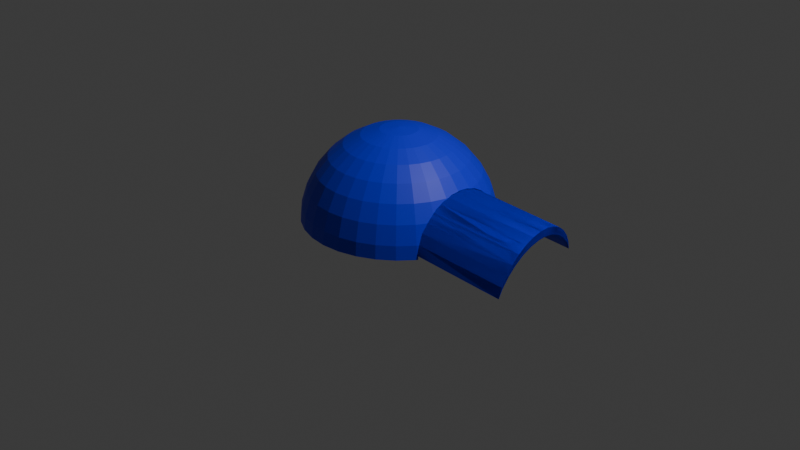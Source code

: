# Source: Gorra_Azul.blend  (saved by Blender 4.2.66; exported with 4.5.12 LTS)
import bpy
from mathutils import Matrix  # noqa: F401  (used for matrix-valued properties, if any)

bpy.ops.wm.read_factory_settings(use_empty=True)
scene = bpy.context.scene
scene.name = 'Scene'

# ---- collections
col_collection = bpy.data.collections.new('Collection'); scene.collection.children.link(col_collection)

# ---- materials (node trees are filled in below, after node groups)
mat_material = bpy.data.materials.new('Material')
mat_material_001 = bpy.data.materials.new('Material.001')

# ---- material node trees
mat_material.use_nodes = True; mat_material.node_tree.nodes.clear()
_N = mat_material.node_tree.nodes; _L = mat_material.node_tree.links
n0 = _N.new('ShaderNodeBsdfPrincipled'); n0.name = 'BSDF Principista'; n0.location = (10, 300)
n0.inputs[0].default_value = (0.008011, 0.01879, 0.8001, 1.0)
n1 = _N.new('ShaderNodeOutputMaterial'); n1.name = 'Material'; n1.location = (300, 300)
_L.new(n0.outputs[0], n1.inputs[0])
n1.is_active_output = True
mat_material_001.use_nodes = True; mat_material_001.node_tree.nodes.clear()
_N = mat_material_001.node_tree.nodes; _L = mat_material_001.node_tree.links
n0 = _N.new('ShaderNodeBsdfPrincipled'); n0.name = 'BSDF Principista'; n0.location = (10, 300)
n0.inputs[0].default_value = (0.007077, 0.01117, 0.8, 1.0)
n1 = _N.new('ShaderNodeOutputMaterial'); n1.name = 'Material'; n1.location = (300, 300)
_L.new(n0.outputs[0], n1.inputs[0])
n1.is_active_output = True

# ---- world
world_world = bpy.data.worlds.new('World'); scene.world = world_world
world_world.use_nodes = True; world_world.node_tree.nodes.clear()
_N = world_world.node_tree.nodes; _L = world_world.node_tree.links
n0 = _N.new('ShaderNodeOutputWorld'); n0.name = 'World Output'; n0.location = (300, 300)
n1 = _N.new('ShaderNodeBackground'); n1.name = 'Background'; n1.location = (10, 300)
n1.inputs[0].default_value = (0.05088, 0.05088, 0.05088, 1.0)
_L.new(n1.outputs[0], n0.inputs[0])
n0.is_active_output = True
world_world.color = (0.05088, 0.05088, 0.05088)
world_world.sun_shadow_jitter_overblur = 0.0

# ---- cameras
cam_camera = bpy.data.cameras.new('Camera')
cam_camera.clip_end = 100.0
cam_camera.ortho_scale = 7.314

# ---- lights
light_light = bpy.data.lights.new('Light', 'POINT')
light_light.energy = 1000.0
light_light.shadow_soft_size = 0.1

# ---- meshes
me_esfera_001 = bpy.data.meshes.new('Esfera.001')
me_esfera_001.from_pydata([(0.0, 0.5278, 0.7899), (0.0, 0.7899, 0.5278), (0.0, 0.9317, 0.1853), (0.03616, 0.1818, 0.9317), (0.07092, 0.3566, 0.8777), (0.103, 0.5177, 0.7899), (0.1311, 0.6588, 0.6718), (0.1541, 0.7747, 0.5278), (0.1712, 0.8608, 0.3635), (0.1818, 0.9138, 0.1853), (0.07092, 0.1712, 0.9317), (0.1391, 0.3359, 0.8777), (0.202, 0.4876, 0.7899), (0.2571, 0.6206, 0.6718), (0.3023, 0.7298, 0.5278), (0.3359, 0.8109, 0.3635), (0.3566, 0.8608, 0.1853), (0.103, 0.1541, 0.9317), (0.202, 0.3023, 0.8777), (0.2932, 0.4388, 0.7899), (0.3732, 0.5585, 0.6718), (0.4388, 0.6568, 0.5278), (0.4876, 0.7298, 0.3635), (0.5177, 0.7747, 0.1853), (0.1311, 0.1311, 0.9317), (0.2571, 0.2571, 0.8777), (0.3732, 0.3732, 0.7899), (0.475, 0.475, 0.6718), (0.5585, 0.5585, 0.5278), (0.6206, 0.6206, 0.3635), (0.6588, 0.6588, 0.1853), (0.1541, 0.103, 0.9317), (0.3023, 0.202, 0.8777), (0.4388, 0.2932, 0.7899), (0.5585, 0.3732, 0.6718), (0.6568, 0.4388, 0.5278), (0.7298, 0.4876, 0.3635), (0.0, 0.0, 0.95), (0.1712, 0.07092, 0.9317), (0.3359, 0.1391, 0.8777), (0.4876, 0.202, 0.7899), (0.6206, 0.2571, 0.6718), (0.7298, 0.3023, 0.5278), (0.1818, 0.03616, 0.9317), (0.3566, 0.07092, 0.8777), (0.5177, 0.103, 0.7899), (0.6588, 0.1311, 0.6718), (0.1853, -1.062e-08, 0.9317), (0.3635, -2.123e-08, 0.8777), (0.5278, -4.955e-08, 0.7899), (0.6718, 1.416e-08, 0.6718), (0.1818, -0.03616, 0.9317), (0.3566, -0.07092, 0.8777), (0.5177, -0.103, 0.7899), (0.6588, -0.1311, 0.6718), (0.1712, -0.07092, 0.9317), (0.3359, -0.1391, 0.8777), (0.4876, -0.202, 0.7899), (0.6206, -0.2571, 0.6718), (0.7298, -0.3023, 0.5278), (0.1541, -0.103, 0.9317), (0.3023, -0.202, 0.8777), (0.4388, -0.2932, 0.7899), (0.5585, -0.3732, 0.6718), (0.6568, -0.4388, 0.5278), (0.7298, -0.4876, 0.3635), (0.1311, -0.1311, 0.9317), (0.2571, -0.2571, 0.8777), (0.3732, -0.3732, 0.7899), (0.475, -0.475, 0.6718), (0.5585, -0.5585, 0.5278), (0.6206, -0.6206, 0.3635), (0.6588, -0.6588, 0.1853), (0.103, -0.1541, 0.9317), (0.202, -0.3023, 0.8777), (0.2932, -0.4388, 0.7899), (0.3732, -0.5585, 0.6718), (0.4388, -0.6568, 0.5278), (0.4876, -0.7298, 0.3635), (0.5177, -0.7747, 0.1853), (0.07092, -0.1712, 0.9317), (0.1391, -0.3359, 0.8777), (0.202, -0.4876, 0.7899), (0.2571, -0.6206, 0.6718), (0.3023, -0.7298, 0.5278), (0.3359, -0.8109, 0.3635), (0.3566, -0.8608, 0.1853), (0.03616, -0.1818, 0.9317), (0.07092, -0.3566, 0.8777), (0.103, -0.5177, 0.7899), (0.1311, -0.6588, 0.6718), (0.1541, -0.7747, 0.5278), (0.1712, -0.8608, 0.3635), (0.1818, -0.9138, 0.1853), (-7.078e-09, -0.1853, 0.9317), (-4.955e-08, -0.3635, 0.8777), (-9.201e-08, -0.5278, 0.7899), (-1.416e-08, -0.6718, 0.6718), (-9.909e-08, -0.7899, 0.5278), (2.831e-08, -0.8777, 0.3635), (-1.274e-07, -0.9317, 0.1853), (-0.03616, -0.1818, 0.9317), (-0.07092, -0.3566, 0.8777), (-0.103, -0.5177, 0.7899), (-0.1311, -0.6588, 0.6718), (-0.1541, -0.7747, 0.5278), (-0.1712, -0.8608, 0.3635), (-0.1818, -0.9138, 0.1853), (-0.07092, -0.1712, 0.9317), (-0.1391, -0.3359, 0.8777), (-0.202, -0.4876, 0.7899), (-0.2571, -0.6206, 0.6718), (-0.3023, -0.7298, 0.5278), (-0.3359, -0.8109, 0.3635), (-0.3566, -0.8608, 0.1853), (-0.103, -0.1541, 0.9317), (-0.202, -0.3023, 0.8777), (-0.2932, -0.4388, 0.7899), (-0.3732, -0.5585, 0.6718), (-0.4388, -0.6568, 0.5278), (-0.4876, -0.7298, 0.3635), (-0.5177, -0.7747, 0.1853), (-0.1311, -0.1311, 0.9317), (-0.2571, -0.2571, 0.8777), (-0.3732, -0.3732, 0.7899), (-0.475, -0.475, 0.6718), (-0.5585, -0.5585, 0.5278), (-0.6206, -0.6206, 0.3635), (-0.6588, -0.6588, 0.1853), (-0.1541, -0.103, 0.9317), (-0.3023, -0.202, 0.8777), (-0.4388, -0.2932, 0.7899), (-0.5585, -0.3732, 0.6718), (-0.6568, -0.4388, 0.5278), (-0.7298, -0.4876, 0.3635), (-0.7747, -0.5177, 0.1853), (-0.1712, -0.07092, 0.9317), (-0.3359, -0.1391, 0.8777), (-0.4876, -0.202, 0.7899), (-0.6206, -0.2571, 0.6718), (-0.7298, -0.3023, 0.5278), (-0.8109, -0.3359, 0.3635), (-0.8608, -0.3566, 0.1853), (-0.1818, -0.03616, 0.9317), (-0.3566, -0.07092, 0.8777), (-0.5176, -0.103, 0.7899), (-0.6588, -0.1311, 0.6718), (-0.7747, -0.1541, 0.5278), (-0.8608, -0.1712, 0.3635), (-0.9138, -0.1818, 0.1853), (-0.1853, 1.77e-08, 0.9317), (-0.3635, 4.955e-08, 0.8777), (-0.5278, 1.416e-07, 0.7899), (-0.6718, 2.831e-08, 0.6718), (-0.7899, 1.557e-07, 0.5278), (-0.8777, 1.416e-08, 0.3635), (-0.9317, 2.548e-07, 0.1853), (-0.1818, 0.03616, 0.9317), (-0.3566, 0.07092, 0.8777), (-0.5176, 0.103, 0.7899), (-0.6588, 0.1311, 0.6718), (-0.7747, 0.1541, 0.5278), (-0.8608, 0.1712, 0.3635), (-0.9138, 0.1818, 0.1853), (-0.1712, 0.07092, 0.9317), (-0.3359, 0.1391, 0.8777), (-0.4876, 0.202, 0.7899), (-0.6206, 0.2571, 0.6718), (-0.7298, 0.3023, 0.5278), (-0.8109, 0.3359, 0.3635), (-0.8608, 0.3566, 0.1853), (-0.1541, 0.103, 0.9317), (-0.3023, 0.202, 0.8777), (-0.4388, 0.2932, 0.7899), (-0.5585, 0.3732, 0.6718), (-0.6568, 0.4388, 0.5278), (-0.7298, 0.4876, 0.3635), (-0.7747, 0.5177, 0.1853), (-0.1311, 0.1311, 0.9317), (-0.2571, 0.2571, 0.8777), (-0.3732, 0.3732, 0.7899), (-0.475, 0.475, 0.6718), (-0.5585, 0.5585, 0.5278), (-0.6206, 0.6206, 0.3635), (-0.6588, 0.6588, 0.1853), (-0.103, 0.1541, 0.9317), (-0.202, 0.3023, 0.8777), (-0.2932, 0.4388, 0.7899), (-0.3732, 0.5585, 0.6718), (-0.4388, 0.6568, 0.5278), (-0.4876, 0.7298, 0.3635), (-0.5176, 0.7747, 0.1853), (-0.07092, 0.1712, 0.9317), (-0.1391, 0.3359, 0.8777), (-0.202, 0.4876, 0.7899), (-0.2571, 0.6206, 0.6718), (-0.3023, 0.7298, 0.5278), (-0.3359, 0.8109, 0.3635), (-0.3566, 0.8608, 0.1853), (-0.03616, 0.1818, 0.9317), (-0.07092, 0.3566, 0.8777), (-0.103, 0.5176, 0.7899), (-0.1311, 0.6588, 0.6718), (-0.1541, 0.7747, 0.5278), (-0.1712, 0.8608, 0.3635), (-0.1818, 0.9138, 0.1853), (1.416e-08, 0.1853, 0.9317), (6.37e-08, 0.3635, 0.8777), (8.494e-08, 0.6718, 0.6718), (5.662e-08, 0.8777, 0.3635), (0.0, 0.5556, 0.8315), (0.0, 0.8315, 0.5556), (0.0, 0.9808, 0.1951), (0.03806, 0.1913, 0.9808), (0.07466, 0.3753, 0.9239), (0.1084, 0.5449, 0.8315), (0.1379, 0.6935, 0.7071), (0.1622, 0.8155, 0.5556), (0.1802, 0.9061, 0.3827), (0.1913, 0.9619, 0.1951), (0.07466, 0.1802, 0.9808), (0.1464, 0.3536, 0.9239), (0.2126, 0.5133, 0.8315), (0.2706, 0.6533, 0.7071), (0.3182, 0.7682, 0.5556), (0.3536, 0.8536, 0.3827), (0.3753, 0.9061, 0.1951), (0.1084, 0.1622, 0.9808), (0.2126, 0.3182, 0.9239), (0.3087, 0.4619, 0.8315), (0.3928, 0.5879, 0.7071), (0.4619, 0.6913, 0.5556), (0.5133, 0.7682, 0.3827), (0.5449, 0.8155, 0.1951), (0.1379, 0.1379, 0.9808), (0.2706, 0.2706, 0.9239), (0.3928, 0.3928, 0.8315), (0.5, 0.5, 0.7071), (0.5879, 0.5879, 0.5556), (0.6533, 0.6533, 0.3827), (0.6935, 0.6935, 0.1951), (0.1622, 0.1084, 0.9808), (0.3182, 0.2126, 0.9239), (0.4619, 0.3087, 0.8315), (0.5879, 0.3928, 0.7071), (0.6913, 0.4619, 0.5556), (0.7682, 0.5133, 0.3827), (0.8155, 0.5449, 0.1951), (0.0, 0.0, 1.0), (0.1802, 0.07466, 0.9808), (0.3536, 0.1464, 0.9239), (0.5133, 0.2126, 0.8315), (0.6533, 0.2706, 0.7071), (0.7682, 0.3182, 0.5556), (0.1913, 0.03806, 0.9808), (0.3753, 0.07466, 0.9239), (0.5449, 0.1084, 0.8315), (0.6935, 0.1379, 0.7071), (0.8155, 0.1622, 0.5556), (0.1951, -1.118e-08, 0.9808), (0.3827, -2.235e-08, 0.9239), (0.5556, -5.215e-08, 0.8315), (0.7071, 1.49e-08, 0.7071), (0.1913, -0.03806, 0.9808), (0.3753, -0.07466, 0.9239), (0.5449, -0.1084, 0.8315), (0.6935, -0.1379, 0.7071), (0.8155, -0.1622, 0.5556), (0.1802, -0.07466, 0.9808), (0.3536, -0.1464, 0.9239), (0.5133, -0.2126, 0.8315), (0.6533, -0.2706, 0.7071), (0.7682, -0.3182, 0.5556), (0.1622, -0.1084, 0.9808), (0.3182, -0.2126, 0.9239), (0.4619, -0.3087, 0.8315), (0.5879, -0.3928, 0.7071), (0.6913, -0.4619, 0.5556), (0.7682, -0.5133, 0.3827), (0.8155, -0.5449, 0.1951), (0.1379, -0.1379, 0.9808), (0.2706, -0.2706, 0.9239), (0.3928, -0.3928, 0.8315), (0.5, -0.5, 0.7071), (0.5879, -0.5879, 0.5556), (0.6533, -0.6533, 0.3827), (0.6935, -0.6935, 0.1951), (0.1084, -0.1622, 0.9808), (0.2126, -0.3182, 0.9239), (0.3087, -0.4619, 0.8315), (0.3928, -0.5879, 0.7071), (0.4619, -0.6913, 0.5556), (0.5133, -0.7682, 0.3827), (0.5449, -0.8155, 0.1951), (0.07466, -0.1802, 0.9808), (0.1464, -0.3536, 0.9239), (0.2126, -0.5133, 0.8315), (0.2706, -0.6533, 0.7071), (0.3182, -0.7682, 0.5556), (0.3536, -0.8536, 0.3827), (0.3753, -0.9061, 0.1951), (0.03806, -0.1913, 0.9808), (0.07466, -0.3753, 0.9239), (0.1084, -0.5449, 0.8315), (0.1379, -0.6935, 0.7071), (0.1622, -0.8155, 0.5556), (0.1802, -0.9061, 0.3827), (0.1913, -0.9619, 0.1951), (-7.451e-09, -0.1951, 0.9808), (-5.215e-08, -0.3827, 0.9239), (-9.686e-08, -0.5556, 0.8315), (-1.49e-08, -0.7071, 0.7071), (-1.043e-07, -0.8315, 0.5556), (2.98e-08, -0.9239, 0.3827), (-1.341e-07, -0.9808, 0.1951), (-0.03806, -0.1913, 0.9808), (-0.07466, -0.3753, 0.9239), (-0.1084, -0.5449, 0.8315), (-0.1379, -0.6935, 0.7071), (-0.1622, -0.8155, 0.5556), (-0.1802, -0.9061, 0.3827), (-0.1913, -0.9619, 0.1951), (-0.07466, -0.1802, 0.9808), (-0.1464, -0.3536, 0.9239), (-0.2126, -0.5133, 0.8315), (-0.2706, -0.6533, 0.7071), (-0.3182, -0.7682, 0.5556), (-0.3536, -0.8536, 0.3827), (-0.3753, -0.9061, 0.1951), (-0.1084, -0.1622, 0.9808), (-0.2126, -0.3182, 0.9239), (-0.3087, -0.4619, 0.8315), (-0.3928, -0.5879, 0.7071), (-0.4619, -0.6913, 0.5556), (-0.5133, -0.7682, 0.3827), (-0.5449, -0.8155, 0.1951), (-0.1379, -0.1379, 0.9808), (-0.2706, -0.2706, 0.9239), (-0.3928, -0.3928, 0.8315), (-0.5, -0.5, 0.7071), (-0.5879, -0.5879, 0.5556), (-0.6533, -0.6533, 0.3827), (-0.6935, -0.6935, 0.1951), (-0.1622, -0.1084, 0.9808), (-0.3182, -0.2126, 0.9239), (-0.4619, -0.3087, 0.8315), (-0.5879, -0.3928, 0.7071), (-0.6913, -0.4619, 0.5556), (-0.7682, -0.5133, 0.3827), (-0.8155, -0.5449, 0.1951), (-0.1802, -0.07466, 0.9808), (-0.3536, -0.1464, 0.9239), (-0.5133, -0.2126, 0.8315), (-0.6533, -0.2706, 0.7071), (-0.7682, -0.3182, 0.5556), (-0.8536, -0.3536, 0.3827), (-0.9061, -0.3753, 0.1951), (-0.1913, -0.03806, 0.9808), (-0.3753, -0.07466, 0.9239), (-0.5449, -0.1084, 0.8315), (-0.6935, -0.1379, 0.7071), (-0.8155, -0.1622, 0.5556), (-0.9061, -0.1802, 0.3827), (-0.9619, -0.1913, 0.1951), (-0.1951, 1.863e-08, 0.9808), (-0.3827, 5.215e-08, 0.9239), (-0.5556, 1.49e-07, 0.8315), (-0.7071, 2.98e-08, 0.7071), (-0.8315, 1.639e-07, 0.5556), (-0.9239, 1.49e-08, 0.3827), (-0.9808, 2.682e-07, 0.1951), (-0.1913, 0.03806, 0.9808), (-0.3753, 0.07466, 0.9239), (-0.5449, 0.1084, 0.8315), (-0.6935, 0.1379, 0.7071), (-0.8155, 0.1622, 0.5556), (-0.9061, 0.1802, 0.3827), (-0.9619, 0.1913, 0.1951), (-0.1802, 0.07466, 0.9808), (-0.3536, 0.1464, 0.9239), (-0.5133, 0.2126, 0.8315), (-0.6533, 0.2706, 0.7071), (-0.7682, 0.3182, 0.5556), (-0.8536, 0.3536, 0.3827), (-0.9061, 0.3753, 0.1951), (-0.1622, 0.1084, 0.9808), (-0.3182, 0.2126, 0.9239), (-0.4619, 0.3087, 0.8315), (-0.5879, 0.3928, 0.7071), (-0.6913, 0.4619, 0.5556), (-0.7682, 0.5133, 0.3827), (-0.8155, 0.5449, 0.1951), (-0.1379, 0.1379, 0.9808), (-0.2706, 0.2706, 0.9239), (-0.3928, 0.3928, 0.8315), (-0.5, 0.5, 0.7071), (-0.5879, 0.5879, 0.5556), (-0.6533, 0.6533, 0.3827), (-0.6935, 0.6935, 0.1951), (-0.1084, 0.1622, 0.9808), (-0.2126, 0.3182, 0.9239), (-0.3087, 0.4619, 0.8315), (-0.3928, 0.5879, 0.7071), (-0.4619, 0.6913, 0.5556), (-0.5133, 0.7682, 0.3827), (-0.5449, 0.8155, 0.1951), (-0.07466, 0.1802, 0.9808), (-0.1464, 0.3536, 0.9239), (-0.2126, 0.5133, 0.8315), (-0.2706, 0.6533, 0.7071), (-0.3182, 0.7682, 0.5556), (-0.3536, 0.8536, 0.3827), (-0.3753, 0.9061, 0.1951), (-0.03806, 0.1913, 0.9808), (-0.07466, 0.3753, 0.9239), (-0.1084, 0.5449, 0.8315), (-0.1379, 0.6935, 0.7071), (-0.1622, 0.8155, 0.5556), (-0.1802, 0.9061, 0.3827), (-0.1913, 0.9619, 0.1951), (1.49e-08, 0.1951, 0.9808), (6.706e-08, 0.3827, 0.9239), (8.941e-08, 0.7071, 0.7071), (5.96e-08, 0.9239, 0.3827), (-0.9191, 0.3807, 0.05229), (-0.9757, 0.1941, 0.05229), (-0.9948, 3.991e-07, 0.05229), (-0.9757, -0.1941, 0.05229), (-0.9191, -0.3807, 0.05229), (0.7035, -0.7035, 0.05229), (0.5527, -0.8272, 0.05229), (0.3807, -0.9191, 0.05229), (0.1941, -0.9757, 0.05229), (-2.759e-07, -0.9948, 0.05229), (-0.1941, -0.9757, 0.05229), (-0.7035, 0.7035, 0.05229), (-0.8272, 0.5527, 0.05229), (-0.7035, -0.7035, 0.05229), (-0.8272, -0.5527, 0.05229), (-0.3807, -0.9191, 0.05229), (-0.5527, -0.8272, 0.05229), (0.7035, 0.7035, 0.05229), (0.5527, 0.8272, 0.05229), (0.3807, 0.9191, 0.05229), (0.1941, 0.9757, 0.05229), (0.0, 0.9949, 0.05229), (-0.1941, 0.9757, 0.05229), (0.8272, -0.5527, 0.05229), (-0.3807, 0.9191, 0.05229), (-0.5527, 0.8272, 0.05229), (0.3616, 0.8729, 0.05229), (0.0, 0.9449, 0.05229), (-0.1843, 0.9267, 0.05229), (-0.3616, 0.8729, 0.05229), (0.6681, 0.6681, 0.05229), (0.5249, 0.7856, 0.05229), (-0.5249, 0.7856, 0.05229), (-0.6681, 0.6681, 0.05229), (-0.7856, 0.5249, 0.05229), (-0.8729, 0.3616, 0.05229), (-0.6681, -0.6681, 0.05229), (-0.7856, -0.5249, 0.05229), (-0.5249, -0.7856, 0.05229), (0.3616, -0.8729, 0.05229), (0.5249, -0.7856, 0.05229), (0.1843, -0.9267, 0.05229), (-2.595e-07, -0.9448, 0.05229), (-0.1843, -0.9267, 0.05229), (0.1843, 0.9267, 0.05229), (-0.9267, 0.1843, 0.05229), (-0.9448, 3.768e-07, 0.05229), (-0.9267, -0.1843, 0.05229), (-0.8729, -0.3616, 0.05229), (0.6681, -0.6681, 0.05229), (-0.3616, -0.8729, 0.05229), (0.8123, -0.09372, 0.5676), (0.7429, -0.0949, 0.5737), (0.8115, 0.01555, 0.5781), (0.8144, -7.51e-08, 0.5764), (0.7422, 0.01438, 0.5841), (0.745, -4.726e-08, 0.5825), (0.8185, -0.132, 0.5556), (0.7516, -0.1495, 0.5565), (0.8205, -0.1632, 0.546), (0.7491, -0.1999, 0.5416), (0.8154, -0.1988, 0.5358), (0.8098, 0.1248, 0.567), (0.7406, 0.1236, 0.5731), (0.7532, -0.2251, 0.5278), (0.8158, 0.1623, 0.555), (0.7446, 0.1481, 0.5652), (0.8157, 0.1603, 0.5556), (0.8065, 0.2297, 0.5349), (0.7412, 0.2286, 0.5406), (0.7526, -0.2968, 0.4897), (0.8146, -0.2958, 0.4843), (0.7451, 0.2518, 0.5278), (0.7552, -0.3128, 0.4763), (0.8218, -0.3404, 0.447), (0.7522, -0.3819, 0.4201), (0.82, -0.3807, 0.4142), (0.7413, 0.3253, 0.4883), (0.7449, 0.3086, 0.4971), (0.8062, 0.3264, 0.4826), (0.8076, 0.3345, 0.4758), (0.7619, -0.4275, 0.3635), (0.8254, -0.4062, 0.3827), (0.82, -0.4506, 0.3293), (0.7589, -0.4516, 0.3346), (0.8048, 0.4111, 0.4125), (0.81, 0.4351, 0.3827), (0.7382, 0.41, 0.4184), (0.7477, 0.454, 0.3635), (0.7646, -0.5035, 0.2371), (0.8256, -0.5024, 0.2318), (0.8047, 0.4806, 0.3271), (0.7448, 0.4795, 0.3323), (0.8324, -0.5133, 0.1951), (0.7443, 0.5311, 0.235), (0.8106, 0.5322, 0.2292), (0.747, 0.4991, 0.2952), (0.7724, -0.5161, 0.1947), (0.8287, -0.5345, 0.1262), (0.7737, -0.5189, 0.1853), (0.7668, -0.5356, 0.1316), (0.809, 0.5638, 0.1238), (0.7448, 0.5627, 0.1294), (0.7516, 0.5459, 0.1853), (0.8163, 0.5455, 0.1847), (0.8169, 0.5424, 0.1951), (0.8124, 0.5707, 0.05229), (0.7485, 0.5701, 0.05229), (0.833, -0.5418, 0.05229), (0.7704, -0.5434, 0.05229)], [], [(207, 4, 3, 206), (0, 5, 4, 207), (208, 6, 5, 0), (1, 7, 6, 208), (209, 8, 7, 1), (2, 9, 8, 209), (206, 3, 37), (3, 10, 37), (4, 11, 10, 3), (5, 12, 11, 4), (6, 13, 12, 5), (7, 14, 13, 6), (8, 15, 14, 7), (9, 16, 15, 8), (14, 21, 20, 13), (15, 22, 21, 14), (16, 23, 22, 15), (10, 17, 37), (11, 18, 17, 10), (12, 19, 18, 11), (13, 20, 19, 12), (17, 24, 37), (18, 25, 24, 17), (19, 26, 25, 18), (20, 27, 26, 19), (21, 28, 27, 20), (22, 29, 28, 21), (23, 30, 29, 22), (28, 35, 34, 27), (29, 36, 35, 28), (30, 527, 518, 520, 36, 29), (24, 31, 37), (25, 32, 31, 24), (26, 33, 32, 25), (27, 34, 33, 26), (32, 39, 38, 31), (33, 40, 39, 32), (34, 41, 40, 33), (35, 42, 41, 34), (36, 512, 511, 501, 502, 42, 35), (31, 38, 37), (38, 43, 37), (39, 44, 43, 38), (40, 45, 44, 39), (41, 46, 45, 40), (42, 496, 493, 490, 46, 41), (45, 49, 48, 44), (46, 50, 49, 45), (43, 47, 37), (44, 48, 47, 43), (47, 51, 37), (48, 52, 51, 47), (49, 53, 52, 48), (50, 54, 53, 49), (53, 57, 56, 52), (54, 58, 57, 53), (51, 55, 37), (52, 56, 55, 51), (55, 60, 37), (56, 61, 60, 55), (57, 62, 61, 56), (58, 63, 62, 57), (59, 64, 63, 58), (63, 69, 68, 62), (64, 70, 69, 63), (65, 71, 70, 64), (60, 66, 37), (61, 67, 66, 60), (62, 68, 67, 61), (66, 73, 37), (67, 74, 73, 66), (68, 75, 74, 67), (69, 76, 75, 68), (70, 77, 76, 69), (71, 78, 77, 70), (72, 79, 78, 71), (76, 83, 82, 75), (77, 84, 83, 76), (78, 85, 84, 77), (79, 86, 85, 78), (73, 80, 37), (74, 81, 80, 73), (75, 82, 81, 74), (80, 87, 37), (81, 88, 87, 80), (82, 89, 88, 81), (83, 90, 89, 82), (84, 91, 90, 83), (85, 92, 91, 84), (86, 93, 92, 85), (91, 98, 97, 90), (92, 99, 98, 91), (93, 100, 99, 92), (87, 94, 37), (88, 95, 94, 87), (89, 96, 95, 88), (90, 97, 96, 89), (95, 102, 101, 94), (96, 103, 102, 95), (97, 104, 103, 96), (98, 105, 104, 97), (99, 106, 105, 98), (100, 107, 106, 99), (94, 101, 37), (106, 113, 112, 105), (107, 114, 113, 106), (101, 108, 37), (102, 109, 108, 101), (103, 110, 109, 102), (104, 111, 110, 103), (105, 112, 111, 104), (109, 116, 115, 108), (110, 117, 116, 109), (111, 118, 117, 110), (112, 119, 118, 111), (113, 120, 119, 112), (114, 121, 120, 113), (108, 115, 37), (120, 127, 126, 119), (121, 128, 127, 120), (115, 122, 37), (116, 123, 122, 115), (117, 124, 123, 116), (118, 125, 124, 117), (119, 126, 125, 118), (124, 131, 130, 123), (125, 132, 131, 124), (126, 133, 132, 125), (127, 134, 133, 126), (128, 135, 134, 127), (122, 129, 37), (123, 130, 129, 122), (135, 142, 141, 134), (129, 136, 37), (130, 137, 136, 129), (131, 138, 137, 130), (132, 139, 138, 131), (133, 140, 139, 132), (134, 141, 140, 133), (138, 145, 144, 137), (139, 146, 145, 138), (140, 147, 146, 139), (141, 148, 147, 140), (142, 149, 148, 141), (136, 143, 37), (137, 144, 143, 136), (149, 156, 155, 148), (143, 150, 37), (144, 151, 150, 143), (145, 152, 151, 144), (146, 153, 152, 145), (147, 154, 153, 146), (148, 155, 154, 147), (153, 160, 159, 152), (154, 161, 160, 153), (155, 162, 161, 154), (156, 163, 162, 155), (150, 157, 37), (151, 158, 157, 150), (152, 159, 158, 151), (157, 164, 37), (158, 165, 164, 157), (159, 166, 165, 158), (160, 167, 166, 159), (161, 168, 167, 160), (162, 169, 168, 161), (163, 170, 169, 162), (168, 175, 174, 167), (169, 176, 175, 168), (170, 177, 176, 169), (164, 171, 37), (165, 172, 171, 164), (166, 173, 172, 165), (167, 174, 173, 166), (171, 178, 37), (172, 179, 178, 171), (173, 180, 179, 172), (174, 181, 180, 173), (175, 182, 181, 174), (176, 183, 182, 175), (177, 184, 183, 176), (182, 189, 188, 181), (183, 190, 189, 182), (184, 191, 190, 183), (178, 185, 37), (179, 186, 185, 178), (180, 187, 186, 179), (181, 188, 187, 180), (186, 193, 192, 185), (187, 194, 193, 186), (188, 195, 194, 187), (189, 196, 195, 188), (190, 197, 196, 189), (191, 198, 197, 190), (185, 192, 37), (197, 204, 203, 196), (198, 205, 204, 197), (192, 199, 37), (193, 200, 199, 192), (194, 201, 200, 193), (195, 202, 201, 194), (196, 203, 202, 195), (200, 207, 206, 199), (201, 0, 207, 200), (202, 208, 0, 201), (203, 1, 208, 202), (204, 209, 1, 203), (205, 2, 209, 204), (199, 206, 37), (212, 423, 218, 219), (420, 248, 213), (421, 420, 213, 214), (210, 421, 214, 215), (422, 210, 215, 216), (211, 422, 216, 217), (423, 211, 217, 218), (218, 217, 224, 225), (219, 218, 225, 226), (213, 248, 220), (214, 213, 220, 221), (215, 214, 221, 222), (216, 215, 222, 223), (217, 216, 223, 224), (221, 220, 227, 228), (222, 221, 228, 229), (223, 222, 229, 230), (224, 223, 230, 231), (225, 224, 231, 232), (226, 225, 232, 233), (220, 248, 227), (232, 231, 238, 239), (233, 232, 239, 240), (227, 248, 234), (228, 227, 234, 235), (229, 228, 235, 236), (230, 229, 236, 237), (231, 230, 237, 238), (236, 235, 242, 243), (237, 236, 243, 244), (238, 237, 244, 245), (239, 238, 245, 246), (240, 239, 246, 247), (234, 248, 241), (235, 234, 241, 242), (247, 246, 510, 515, 519, 529), (241, 248, 249), (242, 241, 249, 250), (243, 242, 250, 251), (244, 243, 251, 252), (245, 244, 252, 253), (246, 245, 253, 504, 509, 510), (251, 250, 255, 256), (252, 251, 256, 257), (253, 252, 257, 258), (249, 248, 254), (250, 249, 254, 255), (254, 248, 259), (255, 254, 259, 260), (256, 255, 260, 261), (257, 256, 261, 262), (258, 257, 262, 478, 477, 486, 491), (262, 261, 265, 266), (259, 248, 263), (260, 259, 263, 264), (261, 260, 264, 265), (263, 248, 268), (264, 263, 268, 269), (265, 264, 269, 270), (266, 265, 270, 271), (267, 266, 271, 272), (272, 271, 276, 277), (268, 248, 273), (269, 268, 273, 274), (270, 269, 274, 275), (271, 270, 275, 276), (273, 248, 280), (274, 273, 280, 281), (275, 274, 281, 282), (276, 275, 282, 283), (277, 276, 283, 284), (278, 277, 284, 285), (279, 278, 285, 286), (284, 283, 290, 291), (285, 284, 291, 292), (286, 285, 292, 293), (280, 248, 287), (281, 280, 287, 288), (282, 281, 288, 289), (283, 282, 289, 290), (288, 287, 294, 295), (289, 288, 295, 296), (290, 289, 296, 297), (291, 290, 297, 298), (292, 291, 298, 299), (293, 292, 299, 300), (287, 248, 294), (299, 298, 305, 306), (300, 299, 306, 307), (294, 248, 301), (295, 294, 301, 302), (296, 295, 302, 303), (297, 296, 303, 304), (298, 297, 304, 305), (302, 301, 308, 309), (303, 302, 309, 310), (304, 303, 310, 311), (305, 304, 311, 312), (306, 305, 312, 313), (307, 306, 313, 314), (301, 248, 308), (313, 312, 319, 320), (314, 313, 320, 321), (308, 248, 315), (309, 308, 315, 316), (310, 309, 316, 317), (311, 310, 317, 318), (312, 311, 318, 319), (317, 316, 323, 324), (318, 317, 324, 325), (319, 318, 325, 326), (320, 319, 326, 327), (321, 320, 327, 328), (315, 248, 322), (316, 315, 322, 323), (328, 327, 334, 335), (322, 248, 329), (323, 322, 329, 330), (324, 323, 330, 331), (325, 324, 331, 332), (326, 325, 332, 333), (327, 326, 333, 334), (332, 331, 338, 339), (333, 332, 339, 340), (334, 333, 340, 341), (335, 334, 341, 342), (329, 248, 336), (330, 329, 336, 337), (331, 330, 337, 338), (336, 248, 343), (337, 336, 343, 344), (338, 337, 344, 345), (339, 338, 345, 346), (340, 339, 346, 347), (341, 340, 347, 348), (342, 341, 348, 349), (346, 345, 352, 353), (347, 346, 353, 354), (348, 347, 354, 355), (349, 348, 355, 356), (343, 248, 350), (344, 343, 350, 351), (345, 344, 351, 352), (350, 248, 357), (351, 350, 357, 358), (352, 351, 358, 359), (353, 352, 359, 360), (354, 353, 360, 361), (355, 354, 361, 362), (356, 355, 362, 363), (361, 360, 367, 368), (362, 361, 368, 369), (363, 362, 369, 370), (357, 248, 364), (358, 357, 364, 365), (359, 358, 365, 366), (360, 359, 366, 367), (364, 248, 371), (365, 364, 371, 372), (366, 365, 372, 373), (367, 366, 373, 374), (368, 367, 374, 375), (369, 368, 375, 376), (370, 369, 376, 377), (375, 374, 381, 382), (376, 375, 382, 383), (377, 376, 383, 384), (371, 248, 378), (372, 371, 378, 379), (373, 372, 379, 380), (374, 373, 380, 381), (379, 378, 385, 386), (380, 379, 386, 387), (381, 380, 387, 388), (382, 381, 388, 389), (383, 382, 389, 390), (384, 383, 390, 391), (378, 248, 385), (390, 389, 396, 397), (391, 390, 397, 398), (385, 248, 392), (386, 385, 392, 393), (387, 386, 393, 394), (388, 387, 394, 395), (389, 388, 395, 396), (394, 393, 400, 401), (395, 394, 401, 402), (396, 395, 402, 403), (397, 396, 403, 404), (398, 397, 404, 405), (392, 248, 399), (393, 392, 399, 400), (405, 404, 411, 412), (399, 248, 406), (400, 399, 406, 407), (401, 400, 407, 408), (402, 401, 408, 409), (403, 402, 409, 410), (404, 403, 410, 411), (408, 407, 414, 415), (409, 408, 415, 416), (410, 409, 416, 417), (411, 410, 417, 418), (412, 411, 418, 419), (406, 248, 413), (407, 406, 413, 414), (419, 418, 423, 212), (413, 248, 420), (414, 413, 420, 421), (415, 414, 421, 210), (416, 415, 210, 422), (417, 416, 422, 211), (418, 417, 211, 423), (440, 439, 328, 335), (426, 427, 363, 370), (425, 426, 370, 377), (439, 434, 321, 328), (445, 446, 419, 212), (432, 431, 300, 307), (447, 532, 522, 517, 279), (428, 438, 349, 356), (430, 429, 286, 293), (441, 442, 233, 240), (434, 433, 314, 321), (424, 425, 377, 384), (449, 435, 398, 405), (436, 424, 384, 391), (435, 436, 391, 398), (426, 470, 471, 472, 461, 460, 462, 474, 467, 466, 465, 463, 464, 473, 533, 532, 447, 429, 430, 431, 432, 433, 434, 439, 440, 437, 438, 428, 427), (438, 437, 342, 349), (448, 449, 405, 412), (444, 445, 212, 219), (437, 440, 335, 342), (446, 448, 412, 419), (429, 447, 279, 286), (443, 444, 219, 226), (427, 428, 356, 363), (431, 430, 293, 300), (442, 443, 226, 233), (433, 432, 307, 314), (471, 149, 142, 472), (453, 198, 191, 456), (465, 93, 86, 463), (462, 121, 114, 474), (458, 177, 170, 459), (450, 16, 9, 468), (456, 191, 184, 457), (460, 128, 121, 462), (463, 86, 79, 464), (464, 79, 72, 473), (454, 30, 23, 455), (469, 163, 156, 470), (452, 205, 198, 453), (466, 100, 93, 465), (473, 72, 523, 524, 533), (470, 156, 149, 471), (459, 170, 163, 469), (451, 2, 205, 452), (468, 9, 2, 451), (472, 142, 135, 461), (461, 135, 128, 460), (457, 184, 177, 458), (467, 107, 100, 466), (455, 23, 16, 450), (474, 114, 107, 467), (494, 495, 498, 500, 499, 497), (490, 487, 479, 480, 50, 46), (528, 525, 530, 441, 240, 247), (511, 509, 504, 503, 501), (476, 475, 481, 483, 485, 484, 482), (502, 496, 42), (501, 503, 492, 493, 496, 502), (525, 526, 531, 530), (488, 494, 497, 59), (498, 495, 485, 483, 267, 272), (497, 499, 505, 65, 64, 59), (526, 525, 528, 529, 519, 518, 527), (491, 489, 258), (529, 528, 247), (487, 486, 477, 479), (484, 485, 495, 494, 488), (482, 484, 488, 59, 58, 54), (489, 492, 503, 504, 253, 258), (530, 531, 454, 455, 450, 468, 451, 452, 453, 456, 457, 458, 459, 469, 470, 426, 425, 424, 436, 435, 449, 448, 446, 445, 444, 443, 442, 441), (520, 516, 512, 36), (505, 508, 513, 521, 65), (531, 526, 527, 30, 454), (513, 514, 517, 522, 524, 523, 521), (516, 515, 510, 509, 511, 512), (499, 500, 506, 507, 508, 505), (517, 514, 507, 506, 278, 279), (493, 492, 489, 491, 486, 487, 490), (518, 519, 515, 516, 520), (508, 507, 514, 513), (479, 477, 478, 475, 476, 480), (481, 475, 478, 262, 266, 267), (483, 481, 267), (521, 523, 72, 71, 65), (480, 476, 482, 54, 50), (524, 522, 532, 533), (506, 500, 498, 272, 277, 278)])
_uv = me_esfera_001.uv_layers.new(name='MapaUV')
_uv.uv.foreach_set('vector', [0.75, 0.875, 0.7188, 0.875, 0.7188, 0.9375, 0.75, 0.9375, 0.75, 0.8125, 0.7188, 0.8125, 0.7188, 0.875, 0.75, 0.875, 0.75, 0.75, 0.7188, 0.75, 0.7188, 0.8125, 0.75, 0.8125, 0.75, 0.6875, 0.7188, 0.6875, 0.7188, 0.75, 0.75, 0.75, 0.75, 0.625, 0.7188, 0.625, 0.7188, 0.6875, 0.75, 0.6875, 0.75, 0.5625, 0.7188, 0.5625, 0.7188, 0.625, 0.75, 0.625, 0.75, 0.9375, 0.7188, 0.9375, 0.7344, 1.0, 0.7188, 0.9375, 0.6875, 0.9375, 0.7031, 1.0, 0.7188, 0.875, 0.6875, 0.875, 0.6875, 0.9375, 0.7188, 0.9375, 0.7188, 0.8125, 0.6875, 0.8125, 0.6875, 0.875, 0.7188, 0.875, 0.7188, 0.75, 0.6875, 0.75, 0.6875, 0.8125, 0.7188, 0.8125, 0.7188, 0.6875, 0.6875, 0.6875, 0.6875, 0.75, 0.7188, 0.75, 0.7188, 0.625, 0.6875, 0.625, 0.6875, 0.6875, 0.7188, 0.6875, 0.7188, 0.5625, 0.6875, 0.5625, 0.6875, 0.625, 0.7188, 0.625, 0.6875, 0.6875, 0.6562, 0.6875, 0.6562, 0.75, 0.6875, 0.75, 0.6875, 0.625, 0.6562, 0.625, 0.6562, 0.6875, 0.6875, 0.6875, 0.6875, 0.5625, 0.6562, 0.5625, 0.6562, 0.625, 0.6875, 0.625, 0.6875, 0.9375, 0.6562, 0.9375, 0.6719, 1.0, 0.6875, 0.875, 0.6562, 0.875, 0.6562, 0.9375, 0.6875, 0.9375, 0.6875, 0.8125, 0.6562, 0.8125, 0.6562, 0.875, 0.6875, 0.875, 0.6875, 0.75, 0.6562, 0.75, 0.6562, 0.8125, 0.6875, 0.8125, 0.6562, 0.9375, 0.625, 0.9375, 0.6406, 1.0, 0.6562, 0.875, 0.625, 0.875, 0.625, 0.9375, 0.6562, 0.9375, 0.6562, 0.8125, 0.625, 0.8125, 0.625, 0.875, 0.6562, 0.875, 0.6562, 0.75, 0.625, 0.75, 0.625, 0.8125, 0.6562, 0.8125, 0.6562, 0.6875, 0.625, 0.6875, 0.625, 0.75, 0.6562, 0.75, 0.6562, 0.625, 0.625, 0.625, 0.625, 0.6875, 0.6562, 0.6875, 0.6562, 0.5625, 0.625, 0.5625, 0.625, 0.625, 0.6562, 0.625, 0.625, 0.6875, 0.5938, 0.6875, 0.5938, 0.75, 0.625, 0.75, 0.625, 0.625, 0.5938, 0.625, 0.5938, 0.6875, 0.625, 0.6875, 0.625, 0.5625, 0.6, 0.5625, 0.5987, 0.5799, 0.5938, 0.601, 0.5938, 0.625, 0.625, 0.625, 0.625, 0.9375, 0.5938, 0.9375, 0.6094, 1.0, 0.625, 0.875, 0.5938, 0.875, 0.5938, 0.9375, 0.625, 0.9375, 0.625, 0.8125, 0.5938, 0.8125, 0.5938, 0.875, 0.625, 0.875, 0.625, 0.75, 0.5938, 0.75, 0.5938, 0.8125, 0.625, 0.8125, 0.5938, 0.875, 0.5625, 0.875, 0.5625, 0.9375, 0.5938, 0.9375, 0.5938, 0.8125, 0.5625, 0.8125, 0.5625, 0.875, 0.5938, 0.875, 0.5938, 0.75, 0.5625, 0.75, 0.5625, 0.8125, 0.5938, 0.8125, 0.5938, 0.6875, 0.5625, 0.6875, 0.5625, 0.75, 0.5938, 0.75, 0.5938, 0.625, 0.5868, 0.625, 0.5807, 0.6459, 0.5658, 0.6725, 0.5625, 0.6758, 0.5625, 0.6875, 0.5938, 0.6875, 0.5938, 0.9375, 0.5625, 0.9375, 0.5781, 1.0, 0.5625, 0.9375, 0.5312, 0.9375, 0.5469, 1.0, 0.5625, 0.875, 0.5312, 0.875, 0.5312, 0.9375, 0.5625, 0.9375, 0.5625, 0.8125, 0.5312, 0.8125, 0.5312, 0.875, 0.5625, 0.875, 0.5625, 0.75, 0.5312, 0.75, 0.5312, 0.8125, 0.5625, 0.8125, 0.5625, 0.6875, 0.5518, 0.6875, 0.5476, 0.6931, 0.5312, 0.7037, 0.5312, 0.75, 0.5625, 0.75, 0.5312, 0.8125, 0.5, 0.8125, 0.5, 0.875, 0.5312, 0.875, 0.5312, 0.75, 0.5, 0.75, 0.5, 0.8125, 0.5312, 0.8125, 0.5312, 0.9375, 0.5, 0.9375, 0.5156, 1.0, 0.5312, 0.875, 0.5, 0.875, 0.5, 0.9375, 0.5312, 0.9375, 0.5, 0.9375, 0.4688, 0.9375, 0.4844, 1.0, 0.5, 0.875, 0.4688, 0.875, 0.4688, 0.9375, 0.5, 0.9375, 0.5, 0.8125, 0.4688, 0.8125, 0.4688, 0.875, 0.5, 0.875, 0.5, 0.75, 0.4688, 0.75, 0.4688, 0.8125, 0.5, 0.8125, 0.4688, 0.8125, 0.4375, 0.8125, 0.4375, 0.875, 0.4688, 0.875, 0.4688, 0.75, 0.4375, 0.75, 0.4375, 0.8125, 0.4688, 0.8125, 0.4688, 0.9375, 0.4375, 0.9375, 0.4531, 1.0, 0.4688, 0.875, 0.4375, 0.875, 0.4375, 0.9375, 0.4688, 0.9375, 0.4375, 0.9375, 0.4062, 0.9375, 0.4219, 1.0, 0.4375, 0.875, 0.4062, 0.875, 0.4062, 0.9375, 0.4375, 0.9375, 0.4375, 0.8125, 0.4062, 0.8125, 0.4062, 0.875, 0.4375, 0.875, 0.4375, 0.75, 0.4062, 0.75, 0.4062, 0.8125, 0.4375, 0.8125, 0.4375, 0.6875, 0.4062, 0.6875, 0.4062, 0.75, 0.4375, 0.75, 0.4062, 0.75, 0.375, 0.75, 0.375, 0.8125, 0.4062, 0.8125, 0.4062, 0.6875, 0.375, 0.6875, 0.375, 0.75, 0.4062, 0.75, 0.4062, 0.625, 0.375, 0.625, 0.375, 0.6875, 0.4062, 0.6875, 0.4062, 0.9375, 0.375, 0.9375, 0.3906, 1.0, 0.4062, 0.875, 0.375, 0.875, 0.375, 0.9375, 0.4062, 0.9375, 0.4062, 0.8125, 0.375, 0.8125, 0.375, 0.875, 0.4062, 0.875, 0.375, 0.9375, 0.3438, 0.9375, 0.3594, 1.0, 0.375, 0.875, 0.3438, 0.875, 0.3438, 0.9375, 0.375, 0.9375, 0.375, 0.8125, 0.3438, 0.8125, 0.3438, 0.875, 0.375, 0.875, 0.375, 0.75, 0.3438, 0.75, 0.3438, 0.8125, 0.375, 0.8125, 0.375, 0.6875, 0.3438, 0.6875, 0.3438, 0.75, 0.375, 0.75, 0.375, 0.625, 0.3438, 0.625, 0.3438, 0.6875, 0.375, 0.6875, 0.375, 0.5625, 0.3438, 0.5625, 0.3438, 0.625, 0.375, 0.625, 0.3438, 0.75, 0.3125, 0.75, 0.3125, 0.8125, 0.3438, 0.8125, 0.3438, 0.6875, 0.3125, 0.6875, 0.3125, 0.75, 0.3438, 0.75, 0.3438, 0.625, 0.3125, 0.625, 0.3125, 0.6875, 0.3438, 0.6875, 0.3438, 0.5625, 0.3125, 0.5625, 0.3125, 0.625, 0.3438, 0.625, 0.3438, 0.9375, 0.3125, 0.9375, 0.3281, 1.0, 0.3438, 0.875, 0.3125, 0.875, 0.3125, 0.9375, 0.3438, 0.9375, 0.3438, 0.8125, 0.3125, 0.8125, 0.3125, 0.875, 0.3438, 0.875, 0.3125, 0.9375, 0.2812, 0.9375, 0.2969, 1.0, 0.3125, 0.875, 0.2812, 0.875, 0.2812, 0.9375, 0.3125, 0.9375, 0.3125, 0.8125, 0.2812, 0.8125, 0.2812, 0.875, 0.3125, 0.875, 0.3125, 0.75, 0.2812, 0.75, 0.2812, 0.8125, 0.3125, 0.8125, 0.3125, 0.6875, 0.2812, 0.6875, 0.2812, 0.75, 0.3125, 0.75, 0.3125, 0.625, 0.2812, 0.625, 0.2812, 0.6875, 0.3125, 0.6875, 0.3125, 0.5625, 0.2812, 0.5625, 0.2812, 0.625, 0.3125, 0.625, 0.2812, 0.6875, 0.25, 0.6875, 0.25, 0.75, 0.2812, 0.75, 0.2812, 0.625, 0.25, 0.625, 0.25, 0.6875, 0.2812, 0.6875, 0.2812, 0.5625, 0.25, 0.5625, 0.25, 0.625, 0.2812, 0.625, 0.2812, 0.9375, 0.25, 0.9375, 0.2656, 1.0, 0.2812, 0.875, 0.25, 0.875, 0.25, 0.9375, 0.2812, 0.9375, 0.2812, 0.8125, 0.25, 0.8125, 0.25, 0.875, 0.2812, 0.875, 0.2812, 0.75, 0.25, 0.75, 0.25, 0.8125, 0.2812, 0.8125, 0.25, 0.875, 0.2188, 0.875, 0.2188, 0.9375, 0.25, 0.9375, 0.25, 0.8125, 0.2188, 0.8125, 0.2188, 0.875, 0.25, 0.875, 0.25, 0.75, 0.2188, 0.75, 0.2188, 0.8125, 0.25, 0.8125, 0.25, 0.6875, 0.2188, 0.6875, 0.2188, 0.75, 0.25, 0.75, 0.25, 0.625, 0.2188, 0.625, 0.2188, 0.6875, 0.25, 0.6875, 0.25, 0.5625, 0.2188, 0.5625, 0.2188, 0.625, 0.25, 0.625, 0.25, 0.9375, 0.2188, 0.9375, 0.2344, 1.0, 0.2188, 0.625, 0.1875, 0.625, 0.1875, 0.6875, 0.2188, 0.6875, 0.2188, 0.5625, 0.1875, 0.5625, 0.1875, 0.625, 0.2188, 0.625, 0.2188, 0.9375, 0.1875, 0.9375, 0.2031, 1.0, 0.2188, 0.875, 0.1875, 0.875, 0.1875, 0.9375, 0.2188, 0.9375, 0.2188, 0.8125, 0.1875, 0.8125, 0.1875, 0.875, 0.2188, 0.875, 0.2188, 0.75, 0.1875, 0.75, 0.1875, 0.8125, 0.2188, 0.8125, 0.2188, 0.6875, 0.1875, 0.6875, 0.1875, 0.75, 0.2188, 0.75, 0.1875, 0.875, 0.1562, 0.875, 0.1563, 0.9375, 0.1875, 0.9375, 0.1875, 0.8125, 0.1562, 0.8125, 0.1562, 0.875, 0.1875, 0.875, 0.1875, 0.75, 0.1562, 0.75, 0.1562, 0.8125, 0.1875, 0.8125, 0.1875, 0.6875, 0.1562, 0.6875, 0.1562, 0.75, 0.1875, 0.75, 0.1875, 0.625, 0.1563, 0.625, 0.1562, 0.6875, 0.1875, 0.6875, 0.1875, 0.5625, 0.1562, 0.5625, 0.1563, 0.625, 0.1875, 0.625, 0.1875, 0.9375, 0.1563, 0.9375, 0.1719, 1.0, 0.1563, 0.625, 0.125, 0.625, 0.125, 0.6875, 0.1562, 0.6875, 0.1562, 0.5625, 0.125, 0.5625, 0.125, 0.625, 0.1563, 0.625, 0.1563, 0.9375, 0.125, 0.9375, 0.1406, 1.0, 0.1562, 0.875, 0.125, 0.875, 0.125, 0.9375, 0.1563, 0.9375, 0.1562, 0.8125, 0.125, 0.8125, 0.125, 0.875, 0.1562, 0.875, 0.1562, 0.75, 0.125, 0.75, 0.125, 0.8125, 0.1562, 0.8125, 0.1562, 0.6875, 0.125, 0.6875, 0.125, 0.75, 0.1562, 0.75, 0.125, 0.8125, 0.09375, 0.8125, 0.09375, 0.875, 0.125, 0.875, 0.125, 0.75, 0.09375, 0.75, 0.09375, 0.8125, 0.125, 0.8125, 0.125, 0.6875, 0.09375, 0.6875, 0.09375, 0.75, 0.125, 0.75, 0.125, 0.625, 0.09375, 0.625, 0.09375, 0.6875, 0.125, 0.6875, 0.125, 0.5625, 0.09375, 0.5625, 0.09375, 0.625, 0.125, 0.625, 0.125, 0.9375, 0.09375, 0.9375, 0.1094, 1.0, 0.125, 0.875, 0.09375, 0.875, 0.09375, 0.9375, 0.125, 0.9375, 0.09375, 0.5625, 0.0625, 0.5625, 0.0625, 0.625, 0.09375, 0.625, 0.09375, 0.9375, 0.0625, 0.9375, 0.07812, 1.0, 0.09375, 0.875, 0.0625, 0.875, 0.0625, 0.9375, 0.09375, 0.9375, 0.09375, 0.8125, 0.0625, 0.8125, 0.0625, 0.875, 0.09375, 0.875, 0.09375, 0.75, 0.0625, 0.75, 0.0625, 0.8125, 0.09375, 0.8125, 0.09375, 0.6875, 0.0625, 0.6875, 0.0625, 0.75, 0.09375, 0.75, 0.09375, 0.625, 0.0625, 0.625, 0.0625, 0.6875, 0.09375, 0.6875, 0.0625, 0.8125, 0.03125, 0.8125, 0.03125, 0.875, 0.0625, 0.875, 0.0625, 0.75, 0.03125, 0.75, 0.03125, 0.8125, 0.0625, 0.8125, 0.0625, 0.6875, 0.03125, 0.6875, 0.03125, 0.75, 0.0625, 0.75, 0.0625, 0.625, 0.03125, 0.625, 0.03125, 0.6875, 0.0625, 0.6875, 0.0625, 0.5625, 0.03125, 0.5625, 0.03125, 0.625, 0.0625, 0.625, 0.0625, 0.9375, 0.03125, 0.9375, 0.04687, 1.0, 0.0625, 0.875, 0.03125, 0.875, 0.03125, 0.9375, 0.0625, 0.9375, 0.03125, 0.5625, 0.0, 0.5625, 0.0, 0.625, 0.03125, 0.625, 0.03125, 0.9375, 0.0, 0.9375, 0.01562, 1.0, 0.03125, 0.875, 0.0, 0.875, 0.0, 0.9375, 0.03125, 0.9375, 0.03125, 0.8125, 0.0, 0.8125, 0.0, 0.875, 0.03125, 0.875, 0.03125, 0.75, 0.0, 0.75, 0.0, 0.8125, 0.03125, 0.8125, 0.03125, 0.6875, 0.0, 0.6875, 0.0, 0.75, 0.03125, 0.75, 0.03125, 0.625, 0.0, 0.625, 0.0, 0.6875, 0.03125, 0.6875, 1.0, 0.75, 0.9688, 0.75, 0.9687, 0.8125, 1.0, 0.8125, 1.0, 0.6875, 0.9687, 0.6875, 0.9688, 0.75, 1.0, 0.75, 1.0, 0.625, 0.9688, 0.625, 0.9687, 0.6875, 1.0, 0.6875, 1.0, 0.5625, 0.9687, 0.5625, 0.9688, 0.625, 1.0, 0.625, 1.0, 0.9375, 0.9688, 0.9375, 0.9844, 1.0, 1.0, 0.875, 0.9687, 0.875, 0.9688, 0.9375, 1.0, 0.9375, 1.0, 0.8125, 0.9687, 0.8125, 0.9687, 0.875, 1.0, 0.875, 0.9688, 0.9375, 0.9375, 0.9375, 0.9531, 1.0, 0.9687, 0.875, 0.9375, 0.875, 0.9375, 0.9375, 0.9688, 0.9375, 0.9687, 0.8125, 0.9375, 0.8125, 0.9375, 0.875, 0.9687, 0.875, 0.9688, 0.75, 0.9375, 0.75, 0.9375, 0.8125, 0.9687, 0.8125, 0.9687, 0.6875, 0.9375, 0.6875, 0.9375, 0.75, 0.9688, 0.75, 0.9688, 0.625, 0.9375, 0.625, 0.9375, 0.6875, 0.9687, 0.6875, 0.9687, 0.5625, 0.9375, 0.5625, 0.9375, 0.625, 0.9688, 0.625, 0.9375, 0.6875, 0.9062, 0.6875, 0.9062, 0.75, 0.9375, 0.75, 0.9375, 0.625, 0.9062, 0.625, 0.9062, 0.6875, 0.9375, 0.6875, 0.9375, 0.5625, 0.9062, 0.5625, 0.9062, 0.625, 0.9375, 0.625, 0.9375, 0.9375, 0.9062, 0.9375, 0.9219, 1.0, 0.9375, 0.875, 0.9062, 0.875, 0.9062, 0.9375, 0.9375, 0.9375, 0.9375, 0.8125, 0.9062, 0.8125, 0.9062, 0.875, 0.9375, 0.875, 0.9375, 0.75, 0.9062, 0.75, 0.9062, 0.8125, 0.9375, 0.8125, 0.9062, 0.9375, 0.875, 0.9375, 0.8906, 1.0, 0.9062, 0.875, 0.875, 0.875, 0.875, 0.9375, 0.9062, 0.9375, 0.9062, 0.8125, 0.875, 0.8125, 0.875, 0.875, 0.9062, 0.875, 0.9062, 0.75, 0.875, 0.75, 0.875, 0.8125, 0.9062, 0.8125, 0.9062, 0.6875, 0.875, 0.6875, 0.875, 0.75, 0.9062, 0.75, 0.9062, 0.625, 0.875, 0.625, 0.875, 0.6875, 0.9062, 0.6875, 0.9062, 0.5625, 0.875, 0.5625, 0.875, 0.625, 0.9062, 0.625, 0.875, 0.6875, 0.8437, 0.6875, 0.8438, 0.75, 0.875, 0.75, 0.875, 0.625, 0.8438, 0.625, 0.8437, 0.6875, 0.875, 0.6875, 0.875, 0.5625, 0.8437, 0.5625, 0.8438, 0.625, 0.875, 0.625, 0.875, 0.9375, 0.8438, 0.9375, 0.8594, 1.0, 0.875, 0.875, 0.8438, 0.875, 0.8438, 0.9375, 0.875, 0.9375, 0.875, 0.8125, 0.8437, 0.8125, 0.8438, 0.875, 0.875, 0.875, 0.875, 0.75, 0.8438, 0.75, 0.8437, 0.8125, 0.875, 0.8125, 0.8438, 0.875, 0.8125, 0.875, 0.8125, 0.9375, 0.8438, 0.9375, 0.8437, 0.8125, 0.8125, 0.8125, 0.8125, 0.875, 0.8438, 0.875, 0.8438, 0.75, 0.8125, 0.75, 0.8125, 0.8125, 0.8437, 0.8125, 0.8437, 0.6875, 0.8125, 0.6875, 0.8125, 0.75, 0.8438, 0.75, 0.8438, 0.625, 0.8125, 0.625, 0.8125, 0.6875, 0.8437, 0.6875, 0.8437, 0.5625, 0.8125, 0.5625, 0.8125, 0.625, 0.8438, 0.625, 0.8438, 0.9375, 0.8125, 0.9375, 0.8281, 1.0, 0.8125, 0.625, 0.7812, 0.625, 0.7812, 0.6875, 0.8125, 0.6875, 0.8125, 0.5625, 0.7812, 0.5625, 0.7812, 0.625, 0.8125, 0.625, 0.8125, 0.9375, 0.7812, 0.9375, 0.7969, 1.0, 0.8125, 0.875, 0.7812, 0.875, 0.7812, 0.9375, 0.8125, 0.9375, 0.8125, 0.8125, 0.7812, 0.8125, 0.7812, 0.875, 0.8125, 0.875, 0.8125, 0.75, 0.7812, 0.75, 0.7812, 0.8125, 0.8125, 0.8125, 0.8125, 0.6875, 0.7812, 0.6875, 0.7812, 0.75, 0.8125, 0.75, 0.7812, 0.875, 0.75, 0.875, 0.75, 0.9375, 0.7812, 0.9375, 0.7812, 0.8125, 0.75, 0.8125, 0.75, 0.875, 0.7812, 0.875, 0.7812, 0.75, 0.75, 0.75, 0.75, 0.8125, 0.7812, 0.8125, 0.7812, 0.6875, 0.75, 0.6875, 0.75, 0.75, 0.7812, 0.75, 0.7812, 0.625, 0.75, 0.625, 0.75, 0.6875, 0.7812, 0.6875, 0.7812, 0.5625, 0.75, 0.5625, 0.75, 0.625, 0.7812, 0.625, 0.7812, 0.9375, 0.75, 0.9375, 0.7656, 1.0, 0.75, 0.5625, 0.75, 0.625, 0.7188, 0.625, 0.7188, 0.5625, 0.75, 0.9375, 0.7344, 1.0, 0.7188, 0.9375, 0.75, 0.875, 0.75, 0.9375, 0.7188, 0.9375, 0.7188, 0.875, 0.75, 0.8125, 0.75, 0.875, 0.7188, 0.875, 0.7188, 0.8125, 0.75, 0.75, 0.75, 0.8125, 0.7188, 0.8125, 0.7188, 0.75, 0.75, 0.6875, 0.75, 0.75, 0.7188, 0.75, 0.7188, 0.6875, 0.75, 0.625, 0.75, 0.6875, 0.7188, 0.6875, 0.7188, 0.625, 0.7188, 0.625, 0.7188, 0.6875, 0.6875, 0.6875, 0.6875, 0.625, 0.7188, 0.5625, 0.7188, 0.625, 0.6875, 0.625, 0.6875, 0.5625, 0.7188, 0.9375, 0.7031, 1.0, 0.6875, 0.9375, 0.7188, 0.875, 0.7188, 0.9375, 0.6875, 0.9375, 0.6875, 0.875, 0.7188, 0.8125, 0.7188, 0.875, 0.6875, 0.875, 0.6875, 0.8125, 0.7188, 0.75, 0.7188, 0.8125, 0.6875, 0.8125, 0.6875, 0.75, 0.7188, 0.6875, 0.7188, 0.75, 0.6875, 0.75, 0.6875, 0.6875, 0.6875, 0.875, 0.6875, 0.9375, 0.6562, 0.9375, 0.6562, 0.875, 0.6875, 0.8125, 0.6875, 0.875, 0.6562, 0.875, 0.6562, 0.8125, 0.6875, 0.75, 0.6875, 0.8125, 0.6562, 0.8125, 0.6562, 0.75, 0.6875, 0.6875, 0.6875, 0.75, 0.6562, 0.75, 0.6562, 0.6875, 0.6875, 0.625, 0.6875, 0.6875, 0.6562, 0.6875, 0.6562, 0.625, 0.6875, 0.5625, 0.6875, 0.625, 0.6562, 0.625, 0.6562, 0.5625, 0.6875, 0.9375, 0.6719, 1.0, 0.6562, 0.9375, 0.6562, 0.625, 0.6562, 0.6875, 0.625, 0.6875, 0.625, 0.625, 0.6562, 0.5625, 0.6562, 0.625, 0.625, 0.625, 0.625, 0.5625, 0.6562, 0.9375, 0.6406, 1.0, 0.625, 0.9375, 0.6562, 0.875, 0.6562, 0.9375, 0.625, 0.9375, 0.625, 0.875, 0.6562, 0.8125, 0.6562, 0.875, 0.625, 0.875, 0.625, 0.8125, 0.6562, 0.75, 0.6562, 0.8125, 0.625, 0.8125, 0.625, 0.75, 0.6562, 0.6875, 0.6562, 0.75, 0.625, 0.75, 0.625, 0.6875, 0.625, 0.8125, 0.625, 0.875, 0.5938, 0.875, 0.5938, 0.8125, 0.625, 0.75, 0.625, 0.8125, 0.5938, 0.8125, 0.5938, 0.75, 0.625, 0.6875, 0.625, 0.75, 0.5938, 0.75, 0.5938, 0.6875, 0.625, 0.625, 0.625, 0.6875, 0.5938, 0.6875, 0.5938, 0.625, 0.625, 0.5625, 0.625, 0.625, 0.5938, 0.625, 0.5938, 0.5625, 0.625, 0.9375, 0.6094, 1.0, 0.5938, 0.9375, 0.625, 0.875, 0.625, 0.9375, 0.5938, 0.9375, 0.5938, 0.875, 0.5938, 0.5625, 0.5938, 0.625, 0.5785, 0.625, 0.5857, 0.6065, 0.5924, 0.5739, 0.5933, 0.5625, 0.5938, 0.9375, 0.5781, 1.0, 0.5625, 0.9375, 0.5938, 0.875, 0.5938, 0.9375, 0.5625, 0.9375, 0.5625, 0.875, 0.5938, 0.8125, 0.5938, 0.875, 0.5625, 0.875, 0.5625, 0.8125, 0.5938, 0.75, 0.5938, 0.8125, 0.5625, 0.8125, 0.5625, 0.75, 0.5938, 0.6875, 0.5938, 0.75, 0.5625, 0.75, 0.5625, 0.6875, 0.5938, 0.625, 0.5938, 0.6875, 0.5625, 0.6875, 0.5625, 0.6587, 0.5752, 0.6358, 0.5785, 0.625, 0.5625, 0.8125, 0.5625, 0.875, 0.5312, 0.875, 0.5312, 0.8125, 0.5625, 0.75, 0.5625, 0.8125, 0.5312, 0.8125, 0.5312, 0.75, 0.5625, 0.6875, 0.5625, 0.75, 0.5312, 0.75, 0.5312, 0.6875, 0.5625, 0.9375, 0.5469, 1.0, 0.5312, 0.9375, 0.5625, 0.875, 0.5625, 0.9375, 0.5312, 0.9375, 0.5312, 0.875, 0.5312, 0.9375, 0.5156, 1.0, 0.5, 0.9375, 0.5312, 0.875, 0.5312, 0.9375, 0.5, 0.9375, 0.5, 0.875, 0.5312, 0.8125, 0.5312, 0.875, 0.5, 0.875, 0.5, 0.8125, 0.5312, 0.75, 0.5312, 0.8125, 0.5, 0.8125, 0.5, 0.75, 0.5312, 0.6875, 0.5312, 0.75, 0.5, 0.75, 0.5, 0.6961, 0.5031, 0.6968, 0.5243, 0.6922, 0.5309, 0.6875, 0.5, 0.75, 0.5, 0.8125, 0.4688, 0.8125, 0.4688, 0.75, 0.5, 0.9375, 0.4844, 1.0, 0.4688, 0.9375, 0.5, 0.875, 0.5, 0.9375, 0.4688, 0.9375, 0.4688, 0.875, 0.5, 0.8125, 0.5, 0.875, 0.4688, 0.875, 0.4688, 0.8125, 0.4688, 0.9375, 0.4531, 1.0, 0.4375, 0.9375, 0.4688, 0.875, 0.4688, 0.9375, 0.4375, 0.9375, 0.4375, 0.875, 0.4688, 0.8125, 0.4688, 0.875, 0.4375, 0.875, 0.4375, 0.8125, 0.4688, 0.75, 0.4688, 0.8125, 0.4375, 0.8125, 0.4375, 0.75, 0.4687, 0.6875, 0.4688, 0.75, 0.4375, 0.75, 0.4375, 0.6875, 0.4375, 0.6875, 0.4375, 0.75, 0.4062, 0.75, 0.4062, 0.6875, 0.4375, 0.9375, 0.4219, 1.0, 0.4062, 0.9375, 0.4375, 0.875, 0.4375, 0.9375, 0.4062, 0.9375, 0.4062, 0.875, 0.4375, 0.8125, 0.4375, 0.875, 0.4062, 0.875, 0.4062, 0.8125, 0.4375, 0.75, 0.4375, 0.8125, 0.4062, 0.8125, 0.4062, 0.75, 0.4062, 0.9375, 0.3906, 1.0, 0.375, 0.9375, 0.4062, 0.875, 0.4062, 0.9375, 0.375, 0.9375, 0.375, 0.875, 0.4062, 0.8125, 0.4062, 0.875, 0.375, 0.875, 0.375, 0.8125, 0.4062, 0.75, 0.4062, 0.8125, 0.375, 0.8125, 0.375, 0.75, 0.4062, 0.6875, 0.4062, 0.75, 0.375, 0.75, 0.375, 0.6875, 0.4062, 0.625, 0.4062, 0.6875, 0.375, 0.6875, 0.375, 0.625, 0.4062, 0.5625, 0.4062, 0.625, 0.375, 0.625, 0.375, 0.5625, 0.375, 0.6875, 0.375, 0.75, 0.3438, 0.75, 0.3438, 0.6875, 0.375, 0.625, 0.375, 0.6875, 0.3438, 0.6875, 0.3438, 0.625, 0.375, 0.5625, 0.375, 0.625, 0.3438, 0.625, 0.3438, 0.5625, 0.375, 0.9375, 0.3594, 1.0, 0.3438, 0.9375, 0.375, 0.875, 0.375, 0.9375, 0.3438, 0.9375, 0.3438, 0.875, 0.375, 0.8125, 0.375, 0.875, 0.3438, 0.875, 0.3438, 0.8125, 0.375, 0.75, 0.375, 0.8125, 0.3438, 0.8125, 0.3438, 0.75, 0.3438, 0.875, 0.3438, 0.9375, 0.3125, 0.9375, 0.3125, 0.875, 0.3438, 0.8125, 0.3438, 0.875, 0.3125, 0.875, 0.3125, 0.8125, 0.3438, 0.75, 0.3438, 0.8125, 0.3125, 0.8125, 0.3125, 0.75, 0.3438, 0.6875, 0.3438, 0.75, 0.3125, 0.75, 0.3125, 0.6875, 0.3438, 0.625, 0.3438, 0.6875, 0.3125, 0.6875, 0.3125, 0.625, 0.3438, 0.5625, 0.3438, 0.625, 0.3125, 0.625, 0.3125, 0.5625, 0.3438, 0.9375, 0.3281, 1.0, 0.3125, 0.9375, 0.3125, 0.625, 0.3125, 0.6875, 0.2812, 0.6875, 0.2812, 0.625, 0.3125, 0.5625, 0.3125, 0.625, 0.2812, 0.625, 0.2812, 0.5625, 0.3125, 0.9375, 0.2969, 1.0, 0.2812, 0.9375, 0.3125, 0.875, 0.3125, 0.9375, 0.2812, 0.9375, 0.2812, 0.875, 0.3125, 0.8125, 0.3125, 0.875, 0.2812, 0.875, 0.2812, 0.8125, 0.3125, 0.75, 0.3125, 0.8125, 0.2812, 0.8125, 0.2812, 0.75, 0.3125, 0.6875, 0.3125, 0.75, 0.2812, 0.75, 0.2812, 0.6875, 0.2812, 0.875, 0.2812, 0.9375, 0.25, 0.9375, 0.25, 0.875, 0.2812, 0.8125, 0.2812, 0.875, 0.25, 0.875, 0.25, 0.8125, 0.2812, 0.75, 0.2812, 0.8125, 0.25, 0.8125, 0.25, 0.75, 0.2812, 0.6875, 0.2812, 0.75, 0.25, 0.75, 0.25, 0.6875, 0.2812, 0.625, 0.2812, 0.6875, 0.25, 0.6875, 0.25, 0.625, 0.2812, 0.5625, 0.2812, 0.625, 0.25, 0.625, 0.25, 0.5625, 0.2812, 0.9375, 0.2656, 1.0, 0.25, 0.9375, 0.25, 0.625, 0.25, 0.6875, 0.2188, 0.6875, 0.2188, 0.625, 0.25, 0.5625, 0.25, 0.625, 0.2188, 0.625, 0.2188, 0.5625, 0.25, 0.9375, 0.2344, 1.0, 0.2188, 0.9375, 0.25, 0.875, 0.25, 0.9375, 0.2188, 0.9375, 0.2188, 0.875, 0.25, 0.8125, 0.25, 0.875, 0.2188, 0.875, 0.2188, 0.8125, 0.25, 0.75, 0.25, 0.8125, 0.2188, 0.8125, 0.2188, 0.75, 0.25, 0.6875, 0.25, 0.75, 0.2188, 0.75, 0.2188, 0.6875, 0.2188, 0.8125, 0.2188, 0.875, 0.1875, 0.875, 0.1875, 0.8125, 0.2188, 0.75, 0.2188, 0.8125, 0.1875, 0.8125, 0.1875, 0.75, 0.2188, 0.6875, 0.2188, 0.75, 0.1875, 0.75, 0.1875, 0.6875, 0.2188, 0.625, 0.2188, 0.6875, 0.1875, 0.6875, 0.1875, 0.625, 0.2188, 0.5625, 0.2188, 0.625, 0.1875, 0.625, 0.1875, 0.5625, 0.2188, 0.9375, 0.2031, 1.0, 0.1875, 0.9375, 0.2188, 0.875, 0.2188, 0.9375, 0.1875, 0.9375, 0.1875, 0.875, 0.1875, 0.5625, 0.1875, 0.625, 0.1563, 0.625, 0.1562, 0.5625, 0.1875, 0.9375, 0.1719, 1.0, 0.1563, 0.9375, 0.1875, 0.875, 0.1875, 0.9375, 0.1563, 0.9375, 0.1562, 0.875, 0.1875, 0.8125, 0.1875, 0.875, 0.1562, 0.875, 0.1562, 0.8125, 0.1875, 0.75, 0.1875, 0.8125, 0.1562, 0.8125, 0.1562, 0.75, 0.1875, 0.6875, 0.1875, 0.75, 0.1562, 0.75, 0.1562, 0.6875, 0.1875, 0.625, 0.1875, 0.6875, 0.1562, 0.6875, 0.1563, 0.625, 0.1562, 0.75, 0.1562, 0.8125, 0.125, 0.8125, 0.125, 0.75, 0.1562, 0.6875, 0.1562, 0.75, 0.125, 0.75, 0.125, 0.6875, 0.1563, 0.625, 0.1562, 0.6875, 0.125, 0.6875, 0.125, 0.625, 0.1562, 0.5625, 0.1563, 0.625, 0.125, 0.625, 0.125, 0.5625, 0.1563, 0.9375, 0.1406, 1.0, 0.125, 0.9375, 0.1562, 0.875, 0.1563, 0.9375, 0.125, 0.9375, 0.125, 0.875, 0.1562, 0.8125, 0.1562, 0.875, 0.125, 0.875, 0.125, 0.8125, 0.125, 0.9375, 0.1094, 1.0, 0.09375, 0.9375, 0.125, 0.875, 0.125, 0.9375, 0.09375, 0.9375, 0.09375, 0.875, 0.125, 0.8125, 0.125, 0.875, 0.09375, 0.875, 0.09375, 0.8125, 0.125, 0.75, 0.125, 0.8125, 0.09375, 0.8125, 0.09375, 0.75, 0.125, 0.6875, 0.125, 0.75, 0.09375, 0.75, 0.09375, 0.6875, 0.125, 0.625, 0.125, 0.6875, 0.09375, 0.6875, 0.09375, 0.625, 0.125, 0.5625, 0.125, 0.625, 0.09375, 0.625, 0.09375, 0.5625, 0.09375, 0.75, 0.09375, 0.8125, 0.0625, 0.8125, 0.0625, 0.75, 0.09375, 0.6875, 0.09375, 0.75, 0.0625, 0.75, 0.0625, 0.6875, 0.09375, 0.625, 0.09375, 0.6875, 0.0625, 0.6875, 0.0625, 0.625, 0.09375, 0.5625, 0.09375, 0.625, 0.0625, 0.625, 0.0625, 0.5625, 0.09375, 0.9375, 0.07812, 1.0, 0.0625, 0.9375, 0.09375, 0.875, 0.09375, 0.9375, 0.0625, 0.9375, 0.0625, 0.875, 0.09375, 0.8125, 0.09375, 0.875, 0.0625, 0.875, 0.0625, 0.8125, 0.0625, 0.9375, 0.04687, 1.0, 0.03125, 0.9375, 0.0625, 0.875, 0.0625, 0.9375, 0.03125, 0.9375, 0.03125, 0.875, 0.0625, 0.8125, 0.0625, 0.875, 0.03125, 0.875, 0.03125, 0.8125, 0.0625, 0.75, 0.0625, 0.8125, 0.03125, 0.8125, 0.03125, 0.75, 0.0625, 0.6875, 0.0625, 0.75, 0.03125, 0.75, 0.03125, 0.6875, 0.0625, 0.625, 0.0625, 0.6875, 0.03125, 0.6875, 0.03125, 0.625, 0.0625, 0.5625, 0.0625, 0.625, 0.03125, 0.625, 0.03125, 0.5625, 0.03125, 0.6875, 0.03125, 0.75, 0.0, 0.75, 0.0, 0.6875, 0.03125, 0.625, 0.03125, 0.6875, 0.0, 0.6875, 0.0, 0.625, 0.03125, 0.5625, 0.03125, 0.625, 0.0, 0.625, 0.0, 0.5625, 0.03125, 0.9375, 0.01562, 1.0, 0.0, 0.9375, 0.03125, 0.875, 0.03125, 0.9375, 0.0, 0.9375, 0.0, 0.875, 0.03125, 0.8125, 0.03125, 0.875, 0.0, 0.875, 0.0, 0.8125, 0.03125, 0.75, 0.03125, 0.8125, 0.0, 0.8125, 0.0, 0.75, 1.0, 0.9375, 0.9844, 1.0, 0.9688, 0.9375, 1.0, 0.875, 1.0, 0.9375, 0.9688, 0.9375, 0.9687, 0.875, 1.0, 0.8125, 1.0, 0.875, 0.9687, 0.875, 0.9687, 0.8125, 1.0, 0.75, 1.0, 0.8125, 0.9687, 0.8125, 0.9688, 0.75, 1.0, 0.6875, 1.0, 0.75, 0.9688, 0.75, 0.9687, 0.6875, 1.0, 0.625, 1.0, 0.6875, 0.9687, 0.6875, 0.9688, 0.625, 1.0, 0.5625, 1.0, 0.625, 0.9688, 0.625, 0.9687, 0.5625, 0.9687, 0.6875, 0.9688, 0.75, 0.9375, 0.75, 0.9375, 0.6875, 0.9688, 0.625, 0.9687, 0.6875, 0.9375, 0.6875, 0.9375, 0.625, 0.9687, 0.5625, 0.9688, 0.625, 0.9375, 0.625, 0.9375, 0.5625, 0.9688, 0.9375, 0.9531, 1.0, 0.9375, 0.9375, 0.9687, 0.875, 0.9688, 0.9375, 0.9375, 0.9375, 0.9375, 0.875, 0.9687, 0.8125, 0.9687, 0.875, 0.9375, 0.875, 0.9375, 0.8125, 0.9688, 0.75, 0.9687, 0.8125, 0.9375, 0.8125, 0.9375, 0.75, 0.9375, 0.875, 0.9375, 0.9375, 0.9062, 0.9375, 0.9062, 0.875, 0.9375, 0.8125, 0.9375, 0.875, 0.9062, 0.875, 0.9062, 0.8125, 0.9375, 0.75, 0.9375, 0.8125, 0.9062, 0.8125, 0.9062, 0.75, 0.9375, 0.6875, 0.9375, 0.75, 0.9062, 0.75, 0.9062, 0.6875, 0.9375, 0.625, 0.9375, 0.6875, 0.9062, 0.6875, 0.9062, 0.625, 0.9375, 0.5625, 0.9375, 0.625, 0.9062, 0.625, 0.9062, 0.5625, 0.9375, 0.9375, 0.9219, 1.0, 0.9062, 0.9375, 0.9062, 0.625, 0.9062, 0.6875, 0.875, 0.6875, 0.875, 0.625, 0.9062, 0.5625, 0.9062, 0.625, 0.875, 0.625, 0.875, 0.5625, 0.9062, 0.9375, 0.8906, 1.0, 0.875, 0.9375, 0.9062, 0.875, 0.9062, 0.9375, 0.875, 0.9375, 0.875, 0.875, 0.9062, 0.8125, 0.9062, 0.875, 0.875, 0.875, 0.875, 0.8125, 0.9062, 0.75, 0.9062, 0.8125, 0.875, 0.8125, 0.875, 0.75, 0.9062, 0.6875, 0.9062, 0.75, 0.875, 0.75, 0.875, 0.6875, 0.875, 0.8125, 0.875, 0.875, 0.8438, 0.875, 0.8437, 0.8125, 0.875, 0.75, 0.875, 0.8125, 0.8437, 0.8125, 0.8438, 0.75, 0.875, 0.6875, 0.875, 0.75, 0.8438, 0.75, 0.8437, 0.6875, 0.875, 0.625, 0.875, 0.6875, 0.8437, 0.6875, 0.8438, 0.625, 0.875, 0.5625, 0.875, 0.625, 0.8438, 0.625, 0.8437, 0.5625, 0.875, 0.9375, 0.8594, 1.0, 0.8438, 0.9375, 0.875, 0.875, 0.875, 0.9375, 0.8438, 0.9375, 0.8438, 0.875, 0.8437, 0.5625, 0.8438, 0.625, 0.8125, 0.625, 0.8125, 0.5625, 0.8438, 0.9375, 0.8281, 1.0, 0.8125, 0.9375, 0.8438, 0.875, 0.8438, 0.9375, 0.8125, 0.9375, 0.8125, 0.875, 0.8437, 0.8125, 0.8438, 0.875, 0.8125, 0.875, 0.8125, 0.8125, 0.8438, 0.75, 0.8437, 0.8125, 0.8125, 0.8125, 0.8125, 0.75, 0.8437, 0.6875, 0.8438, 0.75, 0.8125, 0.75, 0.8125, 0.6875, 0.8438, 0.625, 0.8437, 0.6875, 0.8125, 0.6875, 0.8125, 0.625, 0.8125, 0.8125, 0.8125, 0.875, 0.7812, 0.875, 0.7812, 0.8125, 0.8125, 0.75, 0.8125, 0.8125, 0.7812, 0.8125, 0.7812, 0.75, 0.8125, 0.6875, 0.8125, 0.75, 0.7812, 0.75, 0.7812, 0.6875, 0.8125, 0.625, 0.8125, 0.6875, 0.7812, 0.6875, 0.7812, 0.625, 0.8125, 0.5625, 0.8125, 0.625, 0.7812, 0.625, 0.7812, 0.5625, 0.8125, 0.9375, 0.7969, 1.0, 0.7812, 0.9375, 0.8125, 0.875, 0.8125, 0.9375, 0.7812, 0.9375, 0.7812, 0.875, 0.7812, 0.5625, 0.7812, 0.625, 0.75, 0.625, 0.75, 0.5625, 0.7812, 0.9375, 0.7656, 1.0, 0.75, 0.9375, 0.7812, 0.875, 0.7812, 0.9375, 0.75, 0.9375, 0.75, 0.875, 0.7812, 0.8125, 0.7812, 0.875, 0.75, 0.875, 0.75, 0.8125, 0.7812, 0.75, 0.7812, 0.8125, 0.75, 0.8125, 0.75, 0.75, 0.7812, 0.6875, 0.7812, 0.75, 0.75, 0.75, 0.75, 0.6875, 0.7812, 0.625, 0.7812, 0.6875, 0.75, 0.6875, 0.75, 0.625, 0.1562, 0.5168, 0.1875, 0.5168, 0.1875, 0.5625, 0.1562, 0.5625, 0.0, 0.5168, 0.03125, 0.5168, 0.03125, 0.5625, 0.0, 0.5625, 0.9687, 0.5168, 1.0, 0.5168, 1.0, 0.5625, 0.9687, 0.5625, 0.1875, 0.5168, 0.2187, 0.5168, 0.2188, 0.5625, 0.1875, 0.5625, 0.75, 0.5168, 0.7812, 0.5168, 0.7812, 0.5625, 0.75, 0.5625, 0.2812, 0.5168, 0.3125, 0.5168, 0.3125, 0.5625, 0.2812, 0.5625, 0.4062, 0.5168, 0.4082, 0.5168, 0.4088, 0.5404, 0.4121, 0.5625, 0.4062, 0.5625, 0.0625, 0.5168, 0.09375, 0.5168, 0.09375, 0.5625, 0.0625, 0.5625, 0.3437, 0.5168, 0.375, 0.5168, 0.375, 0.5625, 0.3438, 0.5625, 0.625, 0.5168, 0.6562, 0.5168, 0.6562, 0.5625, 0.625, 0.5625, 0.2187, 0.5168, 0.25, 0.5168, 0.25, 0.5625, 0.2188, 0.5625, 0.9375, 0.5168, 0.9687, 0.5168, 0.9687, 0.5625, 0.9375, 0.5625, 0.8437, 0.5168, 0.875, 0.5168, 0.875, 0.5625, 0.8437, 0.5625, 0.9062, 0.5168, 0.9375, 0.5168, 0.9375, 0.5625, 0.9062, 0.5625, 0.875, 0.5168, 0.9062, 0.5168, 0.9062, 0.5625, 0.875, 0.5625, 0.8633, 0.6294, 0.8574, 0.6294, 0.8553, 0.6512, 0.849, 0.6721, 0.8387, 0.6914, 0.8248, 0.7082, 0.8079, 0.7221, 0.7887, 0.7324, 0.7678, 0.7387, 0.746, 0.7409, 0.7243, 0.7387, 0.7034, 0.7324, 0.6841, 0.7221, 0.6672, 0.7082, 0.6552, 0.6935, 0.6478, 0.6933, 0.6485, 0.6946, 0.6631, 0.7124, 0.6808, 0.727, 0.7011, 0.7378, 0.7231, 0.7445, 0.746, 0.7468, 0.7689, 0.7445, 0.7909, 0.7378, 0.8112, 0.727, 0.829, 0.7124, 0.8436, 0.6946, 0.8544, 0.6743, 0.8611, 0.6523, 0.09375, 0.5168, 0.125, 0.5168, 0.125, 0.5625, 0.09375, 0.5625, 0.8125, 0.5168, 0.8437, 0.5168, 0.8437, 0.5625, 0.8125, 0.5625, 0.7188, 0.5168, 0.75, 0.5168, 0.75, 0.5625, 0.7188, 0.5625, 0.125, 0.5168, 0.1562, 0.5168, 0.1562, 0.5625, 0.125, 0.5625, 0.7812, 0.5168, 0.8125, 0.5168, 0.8125, 0.5625, 0.7812, 0.5625, 0.375, 0.5168, 0.4062, 0.5168, 0.4062, 0.5625, 0.375, 0.5625, 0.6875, 0.5168, 0.7188, 0.5168, 0.7188, 0.5625, 0.6875, 0.5625, 0.03125, 0.5168, 0.0625, 0.5168, 0.0625, 0.5625, 0.03125, 0.5625, 0.3125, 0.5168, 0.3437, 0.5168, 0.3438, 0.5625, 0.3125, 0.5625, 0.6562, 0.5168, 0.6875, 0.5168, 0.6875, 0.5625, 0.6562, 0.5625, 0.25, 0.5168, 0.2812, 0.5168, 0.2812, 0.5625, 0.25, 0.5625, 0.03125, 0.5176, 0.03125, 0.5625, 0.0625, 0.5625, 0.0625, 0.5176, 0.8125, 0.5176, 0.8125, 0.5625, 0.8437, 0.5625, 0.8437, 0.5176, 0.2812, 0.5176, 0.2812, 0.5625, 0.3125, 0.5625, 0.3125, 0.5176, 0.1562, 0.5176, 0.1562, 0.5625, 0.1875, 0.5625, 0.1875, 0.5176, 0.9062, 0.5176, 0.9062, 0.5625, 0.9375, 0.5625, 0.9375, 0.5176, 0.6875, 0.5176, 0.6875, 0.5625, 0.7188, 0.5625, 0.7188, 0.5176, 0.8437, 0.5176, 0.8437, 0.5625, 0.875, 0.5625, 0.875, 0.5176, 0.125, 0.5176, 0.125, 0.5625, 0.1562, 0.5625, 0.1562, 0.5176, 0.3125, 0.5176, 0.3125, 0.5625, 0.3438, 0.5625, 0.3437, 0.5176, 0.3437, 0.5176, 0.3438, 0.5625, 0.375, 0.5625, 0.375, 0.5176, 0.625, 0.5176, 0.625, 0.5625, 0.6562, 0.5625, 0.6562, 0.5176, 0.9687, 0.5176, 0.9687, 0.5625, 1.0, 0.5625, 1.0, 0.5176, 0.7812, 0.5176, 0.7812, 0.5625, 0.8125, 0.5625, 0.8125, 0.5176, 0.25, 0.5176, 0.25, 0.5625, 0.2812, 0.5625, 0.2812, 0.5176, 0.375, 0.5176, 0.375, 0.5625, 0.406, 0.5625, 0.403, 0.5444, 0.4022, 0.5176, 0.0, 0.5176, 0.0, 0.5625, 0.03125, 0.5625, 0.03125, 0.5176, 0.9375, 0.5176, 0.9375, 0.5625, 0.9687, 0.5625, 0.9687, 0.5176, 0.75, 0.5176, 0.75, 0.5625, 0.7812, 0.5625, 0.7812, 0.5176, 0.7188, 0.5176, 0.7188, 0.5625, 0.75, 0.5625, 0.75, 0.5176, 0.0625, 0.5176, 0.0625, 0.5625, 0.09375, 0.5625, 0.09375, 0.5176, 0.09375, 0.5176, 0.09375, 0.5625, 0.125, 0.5625, 0.125, 0.5176, 0.875, 0.5176, 0.875, 0.5625, 0.9062, 0.5625, 0.9062, 0.5176, 0.2187, 0.5176, 0.2188, 0.5625, 0.25, 0.5625, 0.25, 0.5176, 0.6562, 0.5176, 0.6562, 0.5625, 0.6875, 0.5625, 0.6875, 0.5176, 0.1875, 0.5176, 0.1875, 0.5625, 0.2188, 0.5625, 0.2187, 0.5176, 0.2188, 0.6431, 0.2188, 0.6719, 0.2352, 0.6764, 0.25, 0.6766, 0.25, 0.645, 0.2246, 0.6447, 0.5312, 0.7037, 0.5263, 0.7072, 0.5031, 0.712, 0.5, 0.7113, 0.5, 0.75, 0.5312, 0.75, 0.5938, 0.5592, 0.5969, 0.5397, 0.5975, 0.5168, 0.625, 0.5168, 0.625, 0.5625, 0.5938, 0.5625, 0.0, 0.6449, 0.0, 0.6758, 0.02827, 0.6739, 0.03125, 0.673, 0.03125, 0.6428, 0.1562, 0.6368, 0.1562, 0.6691, 0.1676, 0.6721, 0.1769, 0.6732, 0.1875, 0.671, 0.1875, 0.6401, 0.1725, 0.6411, 0.5625, 0.6758, 0.5518, 0.6875, 0.5625, 0.6875, 0.03125, 0.6428, 0.03125, 0.673, 0.0625, 0.6702, 0.0625, 0.6399, 0.05503, 0.6424, 0.03668, 0.644, 0.9062, 0.6906, 0.9062, 0.6607, 0.8844, 0.6656, 0.886, 0.6951, 0.4538, 0.6875, 0.4402, 0.673, 0.4375, 0.6679, 0.4375, 0.6875, 0.4375, 0.6483, 0.4446, 0.6617, 0.462, 0.6803, 0.4688, 0.684, 0.4687, 0.6875, 0.4375, 0.6875, 0.4375, 0.6679, 0.4252, 0.6465, 0.4186, 0.625, 0.4062, 0.625, 0.4062, 0.6875, 0.4375, 0.6875, 0.9062, 0.6607, 0.9062, 0.6906, 0.9245, 0.6914, 0.9276, 0.6911, 0.9375, 0.6868, 0.9375, 0.656, 0.923, 0.6615, 0.5309, 0.6875, 0.5312, 0.6873, 0.5312, 0.6875, 0.5933, 0.5625, 0.5938, 0.5592, 0.5938, 0.5625, 0.09375, 0.6375, 0.09375, 0.6696, 0.125, 0.6691, 0.125, 0.6369, 0.1875, 0.6401, 0.1875, 0.671, 0.2188, 0.6719, 0.2188, 0.6431, 0.1956, 0.6424, 0.4688, 0.7, 0.4584, 0.6935, 0.4538, 0.6875, 0.4375, 0.6875, 0.4375, 0.75, 0.4688, 0.75, 0.5312, 0.6873, 0.5442, 0.68, 0.5612, 0.6611, 0.5625, 0.6587, 0.5625, 0.6875, 0.5312, 0.6875, 0.6502, 0.5622, 0.6577, 0.5622, 0.6672, 0.5507, 0.6841, 0.5368, 0.7034, 0.5265, 0.7243, 0.5202, 0.746, 0.518, 0.7678, 0.5202, 0.7887, 0.5265, 0.8079, 0.5368, 0.8248, 0.5507, 0.8387, 0.5675, 0.849, 0.5868, 0.8553, 0.6077, 0.8574, 0.6294, 0.8633, 0.6294, 0.8611, 0.6066, 0.8544, 0.5846, 0.8436, 0.5643, 0.829, 0.5465, 0.8112, 0.5319, 0.7909, 0.5211, 0.7689, 0.5144, 0.746, 0.5121, 0.7231, 0.5144, 0.7011, 0.5211, 0.6808, 0.5319, 0.6631, 0.5465, 0.5938, 0.601, 0.5911, 0.6141, 0.5868, 0.625, 0.5938, 0.625, 0.4186, 0.625, 0.4146, 0.6149, 0.4073, 0.5807, 0.4062, 0.5658, 0.4062, 0.625, 0.6036, 0.5176, 0.603, 0.5436, 0.6, 0.5625, 0.625, 0.5625, 0.625, 0.5176, 0.3125, 0.6572, 0.3125, 0.6855, 0.3232, 0.69, 0.3438, 0.691, 0.3438, 0.6622, 0.3276, 0.6634, 0.3249, 0.6624, 0.9688, 0.6519, 0.9688, 0.6797, 0.9892, 0.6796, 1.0, 0.6758, 1.0, 0.6449, 0.9803, 0.6518, 0.25, 0.645, 0.25, 0.6766, 0.2614, 0.6801, 0.2812, 0.6794, 0.2812, 0.651, 0.2705, 0.6514, 0.4121, 0.5625, 0.413, 0.5747, 0.42, 0.6072, 0.4272, 0.625, 0.4062, 0.625, 0.4062, 0.5625, 0.0625, 0.6399, 0.0625, 0.6702, 0.08262, 0.6732, 0.08319, 0.6731, 0.09375, 0.6696, 0.09375, 0.6375, 0.08647, 0.6398, 0.9375, 0.656, 0.9375, 0.6868, 0.9688, 0.6797, 0.9688, 0.6519, 0.9569, 0.6546, 0.2812, 0.651, 0.2812, 0.6794, 0.3125, 0.6855, 0.3125, 0.6572, 0.125, 0.6369, 0.125, 0.6691, 0.1295, 0.6704, 0.1562, 0.6691, 0.1562, 0.6368, 0.1291, 0.6381, 0.4746, 0.6875, 0.4817, 0.6925, 0.5, 0.6961, 0.5, 0.75, 0.4688, 0.75, 0.4687, 0.6875, 0.4688, 0.684, 0.4746, 0.6875, 0.4687, 0.6875, 0.4062, 0.5658, 0.406, 0.5625, 0.375, 0.5625, 0.375, 0.625, 0.4062, 0.625, 0.5, 0.7113, 0.4798, 0.7074, 0.4688, 0.7, 0.4688, 0.75, 0.5, 0.75, 0.3438, 0.6622, 0.3438, 0.691, 0.3647, 0.6959, 0.3663, 0.667, 0.4272, 0.625, 0.4308, 0.6364, 0.4375, 0.6483, 0.4375, 0.6875, 0.4062, 0.6875, 0.4062, 0.625])
me_esfera_001.materials.append(mat_material)
me_esfera_001.update()
me_cilindro_001 = bpy.data.meshes.new('Cilindro.001')
me_cilindro_001.from_pydata([(0.0, 1.0, -1.0), (0.0, 1.0, 1.0), (0.1951, 0.9808, -1.0), (0.1951, 0.9808, 1.0), (-0.7071, -0.7071, 1.0), (-0.8315, -0.5556, -1.0), (-0.8315, -0.5556, 1.0), (-0.9239, -0.3827, -1.0), (-0.9239, -0.3827, 1.0), (-0.9808, -0.1951, -1.0), (-0.9808, -0.1951, 1.0), (-1.0, 0.0, -1.0), (-1.0, 0.0, 1.0), (-0.9808, 0.1951, -1.0), (-0.9808, 0.1951, 1.0), (-0.9239, 0.3827, -1.0), (-0.9239, 0.3827, 1.0), (-0.8315, 0.5556, -1.0), (-0.8315, 0.5556, 1.0), (-0.7071, 0.7071, -1.0), (-0.7071, 0.7071, 1.0), (-0.5556, 0.8315, -1.0), (-0.5556, 0.8315, 1.0), (-0.3827, 0.9239, -1.0), (-0.3827, 0.9239, 1.0), (-0.1951, 0.9808, -1.0), (-0.1951, 0.9808, 1.0), (-0.8807, -0.1445, 1.0), (-0.8849, -0.1446, -1.0), (-0.8638, 0.06484, 1.0), (-0.8679, 0.0648, -1.0), (-0.8063, 0.2669, 1.0), (-0.8104, 0.2668, -1.0), (-0.8565, -0.3532, 1.0), (-0.8606, -0.3532, -1.0), (-0.7105, 0.4538, 1.0), (-0.7146, 0.4537, -1.0), (-0.7921, -0.5531, 1.0), (-0.7962, -0.5531, -1.0), (-0.7056, -0.7084, 1.0), (-0.5801, 0.6184, 1.0), (-0.5842, 0.6184, -1.0), (-0.7071, -0.7071, 0.5958), (-0.7174, -0.6945, -1.0), (-0.42, 0.7545, 1.0), (-0.4242, 0.7544, -1.0), (-0.2365, 0.8567, 1.0), (-0.2407, 0.8566, -1.0), (-0.03664, 0.9211, 1.0), (-0.04078, 0.9211, -1.0), (0.172, 0.9453, 1.0), (0.1679, 0.9453, -1.0), (0.3631, 0.9298, 1.0), (0.3647, 0.9293, -1.0)], [], [(0, 1, 3, 2), (2, 3, 52, 53), (5, 6, 8, 7), (7, 8, 10, 9), (9, 10, 12, 11), (11, 12, 14, 13), (13, 14, 16, 15), (15, 16, 18, 17), (17, 18, 20, 19), (19, 20, 22, 21), (21, 22, 24, 23), (3, 1, 26, 24, 22, 20, 18, 16, 14, 12, 10, 8, 6, 4, 39, 37, 33, 27, 29, 31, 35, 40, 44, 46, 48, 50, 52), (23, 24, 26, 25), (25, 26, 1, 0), (0, 2, 53, 51, 49, 47, 45, 41, 36, 32, 30, 28, 34, 38, 43, 5, 7, 9, 11, 13, 15, 17, 19, 21, 23, 25), (45, 44, 40, 41), (30, 29, 27, 28), (42, 39, 4), (41, 40, 35, 36), (32, 31, 29, 30), (47, 46, 44, 45), (43, 42, 4, 6, 5), (34, 33, 37, 38), (50, 51, 53, 52), (51, 50, 48, 49), (38, 37, 39, 42, 43), (36, 35, 31, 32), (49, 48, 46, 47), (28, 27, 33, 34)])
_uv = me_cilindro_001.uv_layers.new(name='MapaUV')
_uv.uv.foreach_set('vector', [1.0, 0.5, 1.0, 1.0, 0.9688, 1.0, 0.9688, 0.5, 0.9688, 0.5, 0.9688, 1.0, 0.9408, 1.0, 0.9405, 0.5, 0.3438, 0.5, 0.3438, 1.0, 0.3125, 1.0, 0.3125, 0.5, 0.3125, 0.5, 0.3125, 1.0, 0.2812, 1.0, 0.2812, 0.5, 0.2812, 0.5, 0.2812, 1.0, 0.25, 1.0, 0.25, 0.5, 0.25, 0.5, 0.25, 1.0, 0.2188, 1.0, 0.2188, 0.5, 0.2188, 0.5, 0.2188, 1.0, 0.1875, 1.0, 0.1875, 0.5, 0.1875, 0.5, 0.1875, 1.0, 0.1562, 1.0, 0.1562, 0.5, 0.1562, 0.5, 0.1562, 1.0, 0.125, 1.0, 0.125, 0.5, 0.125, 0.5, 0.125, 1.0, 0.09375, 1.0, 0.09375, 0.5, 0.09375, 0.5, 0.09375, 1.0, 0.0625, 1.0, 0.0625, 0.5, 0.2968, 0.4854, 0.25, 0.49, 0.2032, 0.4854, 0.1582, 0.4717, 0.1167, 0.4496, 0.08029, 0.4197, 0.05045, 0.3833, 0.02827, 0.3418, 0.01461, 0.2968, 0.01, 0.25, 0.01461, 0.2032, 0.02827, 0.1582, 0.05045, 0.1167, 0.08029, 0.08029, 0.08067, 0.07999, 0.0599, 0.1173, 0.04444, 0.1652, 0.03863, 0.2153, 0.0427, 0.2656, 0.05649, 0.314, 0.07948, 0.3589, 0.1108, 0.3984, 0.1492, 0.4311, 0.1932, 0.4556, 0.2412, 0.4711, 0.2913, 0.4769, 0.3371, 0.4732, 0.0625, 0.5, 0.0625, 1.0, 0.03125, 1.0, 0.03125, 0.5, 0.03125, 0.5, 0.03125, 1.0, 0.0, 1.0, 0.0, 0.5, 0.75, 0.49, 0.7968, 0.4854, 0.8375, 0.473, 0.7903, 0.4769, 0.7402, 0.4711, 0.6922, 0.4556, 0.6482, 0.4311, 0.6098, 0.3984, 0.5785, 0.3589, 0.5555, 0.314, 0.5417, 0.2656, 0.5376, 0.2153, 0.5434, 0.1652, 0.5589, 0.1173, 0.5778, 0.08331, 0.5504, 0.1167, 0.5283, 0.1582, 0.5146, 0.2032, 0.51, 0.25, 0.5146, 0.2968, 0.5283, 0.3418, 0.5504, 0.3833, 0.5803, 0.4197, 0.6167, 0.4496, 0.6582, 0.4717, 0.7032, 0.4854, 0.09375, 0.5329, 0.09375, 0.9614, 0.125, 0.9614, 0.125, 0.5328, 0.2188, 0.5327, 0.2188, 0.9612, 0.25, 0.9612, 0.25, 0.5326, 0.375, 0.899, 0.3753, 1.0, 0.375, 1.0, 0.125, 0.5328, 0.125, 0.9614, 0.1562, 0.9613, 0.1562, 0.5327, 0.1875, 0.5327, 0.1875, 0.9613, 0.2188, 0.9612, 0.2188, 0.5327, 0.0625, 0.533, 0.0625, 0.9615, 0.09375, 0.9614, 0.09375, 0.5329, 0.3724, 0.5, 0.375, 0.899, 0.375, 1.0, 0.3438, 1.0, 0.3438, 0.5, 0.2812, 0.5327, 0.2812, 0.9612, 0.3125, 0.9613, 0.3125, 0.5327, 1.0, 0.9617, 1.0, 0.5332, 0.9706, 0.5332, 0.9715, 0.9618, 0.0, 0.5332, 0.0, 0.9617, 0.03125, 0.9616, 0.03125, 0.5331, 0.3125, 0.5327, 0.3125, 0.9613, 0.339, 0.9613, 0.3387, 0.8747, 0.3366, 0.5327, 0.1562, 0.5327, 0.1562, 0.9613, 0.1875, 0.9613, 0.1875, 0.5327, 0.03125, 0.5331, 0.03125, 0.9616, 0.0625, 0.9615, 0.0625, 0.533, 0.25, 0.5326, 0.25, 0.9612, 0.2812, 0.9612, 0.2812, 0.5327])
me_cilindro_001.materials.append(mat_material_001)
me_cilindro_001.update()

# ---- objects
ob_light = bpy.data.objects.new('Light', light_light)
ob_camera = bpy.data.objects.new('Camera', cam_camera)
ob_esfera = bpy.data.objects.new('Esfera', me_esfera_001)
ob_cilindro = bpy.data.objects.new('Cilindro', me_cilindro_001)

# ---- transforms, parenting, visibility, modifiers, constraints
ob_light.location = (4.076, 1.005, 5.904)
ob_light.rotation_euler = (0.6503, 0.05522, 1.866)
ob_light.lock_rotations_4d = False
ob_light.empty_display_type = 'ARROWS'
ob_light.color = (0.0, 0.0, 0.0, 0.0)
ob_light.lineart.crease_threshold = 0.0
ob_camera.location = (7.359, -6.926, 4.958)
ob_camera.rotation_euler = (1.109, 0.0, 0.8149)
ob_camera.lock_rotations_4d = False
ob_camera.empty_display_type = 'ARROWS'
ob_camera.color = (0.0, 0.0, 0.0, 0.0)
ob_camera.display_type = 'WIRE'
ob_camera.lineart.crease_threshold = 0.0
ob_esfera.location = (0.0, 0.0, 0.0)
_m = ob_esfera.modifiers.new('Booleana', 'BOOLEAN')
_m.object = ob_cilindro
_m.operation = 'UNION'
ob_cilindro.location = (1.203, 0.05511, -0.04265)
ob_cilindro.rotation_euler = (1.745, 0.925, 1.815)
ob_cilindro.scale = (0.57, 0.57, 0.5)

# ---- collection membership
col_collection.objects.link(ob_light)
col_collection.objects.link(ob_camera)
col_collection.objects.link(ob_esfera)
col_collection.objects.link(ob_cilindro)

# ---- scene / render settings (as saved in the file)
scene.camera = ob_camera
scene.frame_start = 1; scene.frame_end = 250; scene.frame_set(1)
scene.render.engine = 'BLENDER_EEVEE_NEXT'
bpy.context.view_layer.update()

